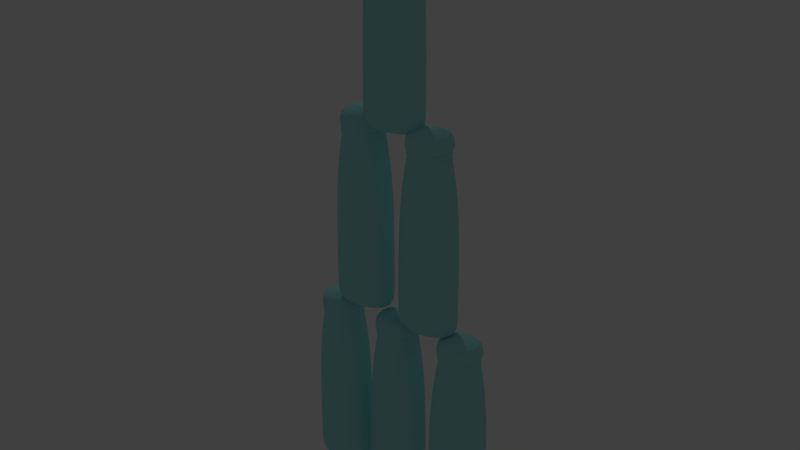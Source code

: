 # Source: bottles.blend  (saved by Blender 2.76.0; exported with 4.5.12 LTS)
import bpy
from mathutils import Matrix  # noqa: F401  (used for matrix-valued properties, if any)

bpy.ops.wm.read_factory_settings(use_empty=True)
scene = bpy.context.scene
scene.name = 'Scene'

# ---- collections
col_collection_1 = bpy.data.collections.new('Collection 1'); scene.collection.children.link(col_collection_1)

# ---- materials (node trees are filled in below, after node groups)
mat_material_003 = bpy.data.materials.new('Material.003')
mat_material_003.alpha_threshold = 0.0
mat_material_003.use_transparent_shadow = False
mat_material_003.diffuse_color = (0.3834, 0.8, 0.8, 1.0)
mat_material_003.roughness = 0.5
mat_material_003.specular_intensity = 0.3763
mat_material_004 = bpy.data.materials.new('Material.004')
mat_material_004.alpha_threshold = 0.0
mat_material_004.use_transparent_shadow = False
mat_material_004.diffuse_color = (0.383, 0.8, 0.8, 1.0)
mat_material_004.roughness = 0.5
mat_material_001 = bpy.data.materials.new('Material.001')
mat_material_001.alpha_threshold = 0.0
mat_material_001.use_transparent_shadow = False
mat_material_001.diffuse_color = (0.383, 0.8, 0.8, 1.0)
mat_material_001.roughness = 0.5
mat_material_005 = bpy.data.materials.new('Material.005')
mat_material_005.alpha_threshold = 0.0
mat_material_005.use_transparent_shadow = False
mat_material_005.diffuse_color = (0.383, 0.8, 0.8, 1.0)
mat_material_005.roughness = 0.5
mat_material_006 = bpy.data.materials.new('Material.006')
mat_material_006.alpha_threshold = 0.0
mat_material_006.use_transparent_shadow = False
mat_material_006.diffuse_color = (0.383, 0.8, 0.8, 1.0)
mat_material_006.roughness = 0.5
mat_material_002 = bpy.data.materials.new('Material.002')
mat_material_002.alpha_threshold = 0.0
mat_material_002.use_transparent_shadow = False
mat_material_002.diffuse_color = (0.383, 0.8, 0.8, 1.0)
mat_material_002.roughness = 0.5

# ---- material node trees

# ---- world
world_milk = bpy.data.worlds.new('milk'); scene.world = world_milk
world_milk.color = (0.05088, 0.05088, 0.05088)
world_milk.use_sun_shadow = False
world_milk.sun_shadow_jitter_overblur = 0.0
world_milk.cycles.sampling_method = 'MANUAL'
world_milk.cycles.sample_map_resolution = 256

# ---- cameras
cam_camera_001 = bpy.data.cameras.new('Camera.001')
cam_camera_001.clip_end = 100.0
cam_camera_001.lens = 35.0
cam_camera_001.sensor_width = 32.0
cam_camera_001.sensor_height = 18.0
cam_camera_001.ortho_scale = 7.314
cam_camera_001.dof.focus_distance = 0.0
cam_camera_001.dof.aperture_fstop = 128.0

# ---- lights
light_lamp = bpy.data.lights.new('Lamp', 'POINT')
light_lamp.transmission_factor = 0.0
light_lamp.cutoff_distance = 30.0
light_lamp.energy = 100.0
light_lamp.shadow_buffer_clip_start = 1.001
light_lamp.shadow_soft_size = 0.1
light_lamp.shadow_maximum_resolution = 0.006
light_lamp.use_absolute_resolution = True
light_lamp.cycles.use_multiple_importance_sampling = False

# ---- meshes
me_cylinder_006 = bpy.data.meshes.new('Cylinder.006')
me_cylinder_006.from_pydata([(0.0, 1.0, -1.0), (-0.0007132, 1.0, 1.089), (0.1951, 0.9808, -1.0), (0.1399, 0.9808, 1.089), (0.3827, 0.9239, -1.0), (0.275, 0.9239, 1.089), (0.5556, 0.8315, -1.0), (0.3996, 0.8315, 1.089), (0.7071, 0.7071, -1.0), (0.5088, 0.7071, 1.089), (0.8315, 0.5556, -1.0), (0.5984, 0.5556, 1.089), (0.9239, 0.3827, -1.0), (0.665, 0.3827, 1.089), (0.9808, 0.1951, -1.0), (0.706, 0.1951, 1.089), (1.0, 7.55e-08, -1.0), (0.7199, 7.544e-08, 1.089), (0.9808, -0.1951, -1.0), (0.706, -0.1951, 1.089), (0.9239, -0.3827, -1.0), (0.665, -0.3827, 1.089), (0.8315, -0.5556, -1.0), (0.5984, -0.5556, 1.089), (0.7071, -0.7071, -1.0), (0.5088, -0.7071, 1.089), (0.5556, -0.8315, -1.0), (0.3996, -0.8315, 1.089), (0.3827, -0.9239, -1.0), (0.275, -0.9239, 1.089), (0.1951, -0.9808, -1.0), (0.1399, -0.9808, 1.089), (-3.258e-07, -1.0, -1.0), (-0.0007135, -1.0, 1.089), (-0.1951, -0.9808, -1.0), (-0.1413, -0.9808, 1.089), (-0.3827, -0.9239, -1.0), (-0.2765, -0.9239, 1.089), (-0.5556, -0.8315, -1.0), (-0.401, -0.8315, 1.089), (-0.7071, -0.7071, -1.0), (-0.5102, -0.7071, 1.089), (-0.8315, -0.5556, -1.0), (-0.5998, -0.5556, 1.089), (-0.9239, -0.3827, -1.0), (-0.6664, -0.3827, 1.089), (-0.9808, -0.1951, -1.0), (-0.7074, -0.1951, 1.089), (-1.0, 9.656e-07, -1.0), (-0.7213, 9.655e-07, 1.089), (-0.9808, 0.1951, -1.0), (-0.7074, 0.1951, 1.089), (-0.9239, 0.3827, -1.0), (-0.6664, 0.3827, 1.089), (-0.8315, 0.5556, -1.0), (-0.5998, 0.5556, 1.089), (-0.7071, 0.7071, -1.0), (-0.5102, 0.7071, 1.089), (-0.5556, 0.8315, -1.0), (-0.401, 0.8315, 1.089), (-0.3827, 0.9239, -1.0), (-0.2765, 0.9239, 1.089), (-0.1951, 0.9808, -1.0), (-0.1413, 0.9808, 1.089), (0.006329, 0.9983, 0.8431), (0.1231, 0.9791, 0.8431), (0.2354, 0.9222, 0.8431), (0.3389, 0.8298, 0.8431), (0.4296, 0.7054, 0.8431), (0.4977, 0.5556, 0.8431), (0.5594, 0.381, 0.8431), (0.5934, 0.1934, 0.8431), (0.6049, -0.001664, 0.8431), (0.5934, -0.1968, 0.8431), (0.5594, -0.3843, 0.8431), (0.504, -0.5572, 0.8431), (0.4296, -0.7088, 0.8431), (0.3389, -0.8331, 0.8431), (0.2354, -0.9255, 0.8431), (0.1231, -0.9824, 0.8431), (0.006329, -1.002, 0.8431), (-0.1105, -0.9824, 0.8431), (-0.2227, -0.9255, 0.8431), (-0.3262, -0.8331, 0.8431), (-0.4169, -0.7088, 0.8431), (-0.4914, -0.5572, 0.8431), (-0.5467, -0.3843, 0.8431), (-0.5808, -0.1968, 0.8431), (-0.5923, -0.001663, 0.8431), (-0.5808, 0.1934, 0.8431), (-0.5467, 0.381, 0.8431), (-0.4914, 0.5539, 0.8431), (-0.4169, 0.7054, 0.8431), (-0.3262, 0.8298, 0.8431), (-0.2227, 0.9222, 0.8431), (-0.1105, 0.9791, 0.8431), (0.1846, 0.9808, 0.335), (0.3722, 0.9239, 0.335), (0.5451, 0.8315, 0.335), (0.6967, 0.7071, 0.335), (0.821, 0.5556, 0.335), (0.9134, 0.3827, 0.335), (0.9703, 0.1951, 0.335), (0.9895, 7.55e-08, 0.335), (0.9703, -0.1951, 0.335), (0.9134, -0.3827, 0.335), (0.821, -0.5556, 0.335), (0.6967, -0.7071, 0.335), (0.5451, -0.8315, 0.335), (0.3722, -0.9239, 0.335), (0.1846, -0.9808, 0.335), (-0.01046, -1.0, 0.335), (-0.2055, -0.9808, 0.335), (-0.3931, -0.9239, 0.335), (-0.566, -0.8315, 0.335), (-0.7176, -0.7071, 0.335), (-0.8419, -0.5556, 0.335), (-0.9343, -0.3827, 0.335), (-0.9912, -0.1951, 0.335), (-1.01, 9.656e-07, 0.335), (-0.9912, 0.1951, 0.335), (-0.9343, 0.3827, 0.335), (-0.8419, 0.5556, 0.335), (-0.7176, 0.7071, 0.335), (-0.566, 0.8315, 0.335), (-0.3931, 0.9239, 0.335), (-0.2055, 0.9808, 0.335), (-0.01046, 1.0, 0.335), (0.007088, 0.9983, 0.8965), (0.1495, 0.9791, 0.8965), (0.2864, 0.9222, 0.8965), (0.4126, 0.8298, 0.8965), (0.5232, 0.7054, 0.8965), (0.6062, 0.5556, 0.8965), (0.6815, 0.381, 0.8965), (0.723, 0.1934, 0.8965), (0.737, -0.001664, 0.8965), (0.723, -0.1968, 0.8965), (0.6815, -0.3843, 0.8965), (0.614, -0.5572, 0.8965), (0.5232, -0.7088, 0.8965), (0.4126, -0.8331, 0.8965), (0.2864, -0.9255, 0.8965), (0.1495, -0.9824, 0.8965), (0.007088, -1.002, 0.8965), (-0.1353, -0.9824, 0.8965), (-0.2723, -0.9255, 0.8965), (-0.3984, -0.8331, 0.8965), (-0.5091, -0.7088, 0.8965), (-0.5998, -0.5572, 0.8965), (-0.6673, -0.3843, 0.8965), (-0.7088, -0.1968, 0.8965), (-0.7229, -0.001663, 0.8965), (-0.7088, 0.1934, 0.8965), (-0.6673, 0.381, 0.8965), (-0.5998, 0.5539, 0.8965), (-0.5091, 0.7054, 0.8965), (-0.3984, 0.8298, 0.8965), (-0.2722, 0.9222, 0.8965), (-0.1353, 0.9791, 0.8965), (0.1158, 0.9791, 0.8965), (0.1171, 0.9791, 0.8431), (0.2269, 0.9222, 0.8965), (0.2294, 0.9222, 0.8431), (0.3293, 0.8298, 0.8965), (0.3328, 0.8298, 0.8431), (0.419, 0.7054, 0.8965), (0.4236, 0.7054, 0.8431), (0.4863, 0.5556, 0.8965), (0.4917, 0.5556, 0.8431), (0.5474, 0.381, 0.8965), (0.5533, 0.381, 0.8431), (0.5811, 0.1934, 0.8965), (0.5874, 0.1934, 0.8431), (0.5924, -0.001664, 0.8965), (0.5989, -0.001664, 0.8431), (0.5811, -0.1968, 0.8965), (0.5874, -0.1968, 0.8431), (0.5474, -0.3843, 0.8965), (0.5533, -0.3843, 0.8431), (0.4926, -0.5572, 0.8965), (0.498, -0.5572, 0.8431), (0.419, -0.7088, 0.8965), (0.4236, -0.7088, 0.8431), (0.3293, -0.8331, 0.8965), (0.3328, -0.8331, 0.8431), (0.2269, -0.9255, 0.8965), (0.2294, -0.9255, 0.8431), (0.1158, -0.9824, 0.8965), (0.1171, -0.9824, 0.8431), (0.0002775, -1.002, 0.8965), (0.0002775, -1.002, 0.8431), (-0.1152, -0.9824, 0.8965), (-0.1165, -0.9824, 0.8431), (-0.2263, -0.9255, 0.8965), (-0.2288, -0.9255, 0.8431), (-0.3287, -0.8331, 0.8965), (-0.3323, -0.8331, 0.8431), (-0.4184, -0.7088, 0.8965), (-0.423, -0.7088, 0.8431), (-0.4921, -0.5572, 0.8965), (-0.4974, -0.5572, 0.8431), (-0.5468, -0.3843, 0.8965), (-0.5528, -0.3843, 0.8431), (-0.5805, -0.1968, 0.8965), (-0.5868, -0.1968, 0.8431), (-0.5919, -0.001663, 0.8965), (-0.5983, -0.001663, 0.8431), (-0.5805, 0.1934, 0.8965), (-0.5868, 0.1934, 0.8431), (-0.5468, 0.381, 0.8965), (-0.5528, 0.381, 0.8431), (-0.4921, 0.5539, 0.8965), (-0.4974, 0.5539, 0.8431), (-0.4184, 0.7054, 0.8965), (-0.423, 0.7054, 0.8431), (-0.3287, 0.8298, 0.8965), (-0.3323, 0.8298, 0.8431), (-0.2263, 0.9222, 0.8965), (-0.2288, 0.9222, 0.8431), (-0.1152, 0.9791, 0.8965), (-0.1165, 0.9791, 0.8431), (0.0002777, 0.9983, 0.8431), (0.0002777, 0.9983, 0.8965), (0.1392, 0.9791, 0.8965), (0.1406, 0.9791, 0.8431), (0.2611, 0.9222, 0.8965), (0.2638, 0.9222, 0.8431), (0.3734, 0.8298, 0.8965), (0.3773, 0.8298, 0.8431), (0.4719, 0.7054, 0.8965), (0.4769, 0.7054, 0.8431), (0.5458, 0.5556, 0.8965), (0.5516, 0.5556, 0.8431), (0.6128, 0.381, 0.8965), (0.6193, 0.381, 0.8431), (0.6497, 0.1934, 0.8965), (0.6567, 0.1934, 0.8431), (0.6622, -0.001664, 0.8965), (0.6693, -0.001664, 0.8431), (0.6497, -0.1968, 0.8965), (0.6567, -0.1968, 0.8431), (0.6128, -0.3843, 0.8965), (0.6193, -0.3843, 0.8431), (0.5527, -0.5572, 0.8965), (0.5586, -0.5572, 0.8431), (0.4719, -0.7088, 0.8965), (0.4769, -0.7088, 0.8431), (0.3734, -0.8331, 0.8965), (0.3773, -0.8331, 0.8431), (0.2611, -0.9255, 0.8965), (0.2638, -0.9255, 0.8431), (0.1392, -0.9824, 0.8965), (0.1406, -0.9824, 0.8431), (0.0124, -1.002, 0.8965), (0.0124, -1.002, 0.8431), (-0.1144, -0.9824, 0.8965), (-0.1158, -0.9824, 0.8431), (-0.2363, -0.9255, 0.8965), (-0.239, -0.9255, 0.8431), (-0.3486, -0.8331, 0.8965), (-0.3525, -0.8331, 0.8431), (-0.4471, -0.7088, 0.8965), (-0.4521, -0.7088, 0.8431), (-0.5279, -0.5572, 0.8965), (-0.5338, -0.5572, 0.8431), (-0.588, -0.3843, 0.8965), (-0.5945, -0.3843, 0.8431), (-0.6249, -0.1968, 0.8965), (-0.6319, -0.1968, 0.8431), (-0.6374, -0.001663, 0.8965), (-0.6445, -0.001663, 0.8431), (-0.6249, 0.1934, 0.8965), (-0.6319, 0.1934, 0.8431), (-0.588, 0.381, 0.8965), (-0.5945, 0.381, 0.8431), (-0.5279, 0.5539, 0.8965), (-0.5338, 0.5539, 0.8431), (-0.4471, 0.7054, 0.8965), (-0.4521, 0.7054, 0.8431), (-0.3486, 0.8298, 0.8965), (-0.3525, 0.8298, 0.8431), (-0.2363, 0.9222, 0.8965), (-0.239, 0.9222, 0.8431), (-0.1144, 0.9791, 0.8965), (-0.1158, 0.9791, 0.8431), (0.0124, 0.9983, 0.8431), (0.0124, 0.9983, 0.8965), (0.1944, 0.9808, -0.9143), (0.382, 0.9239, -0.9143), (0.5549, 0.8315, -0.9143), (0.7064, 0.7071, -0.9143), (0.8308, 0.5556, -0.9143), (0.9232, 0.3827, -0.9143), (0.9801, 0.1951, -0.9143), (0.9993, 7.55e-08, -0.9143), (0.9801, -0.1951, -0.9143), (0.9232, -0.3827, -0.9143), (0.8308, -0.5556, -0.9143), (0.7064, -0.7071, -0.9143), (0.5549, -0.8315, -0.9143), (0.382, -0.9239, -0.9143), (0.1944, -0.9808, -0.9143), (-0.0006713, -1.0, -0.9143), (-0.1958, -0.9808, -0.9143), (-0.3834, -0.9239, -0.9143), (-0.5562, -0.8315, -0.9143), (-0.7078, -0.7071, -0.9143), (-0.8321, -0.5556, -0.9143), (-0.9246, -0.3827, -0.9143), (-0.9815, -0.1951, -0.9143), (-1.001, 9.656e-07, -0.9143), (-0.9815, 0.1951, -0.9143), (-0.9246, 0.3827, -0.9143), (-0.8321, 0.5556, -0.9143), (-0.7078, 0.7071, -0.9143), (-0.5562, 0.8315, -0.9143), (-0.3834, 0.9239, -0.9143), (-0.1958, 0.9808, -0.9143), (-0.000671, 1.0, -0.9143)], [], [(128, 1, 3, 129), (129, 3, 5, 130), (130, 5, 7, 131), (131, 7, 9, 132), (132, 9, 11, 133), (133, 11, 13, 134), (134, 13, 15, 135), (135, 15, 17, 136), (136, 17, 19, 137), (137, 19, 21, 138), (138, 21, 23, 139), (139, 23, 25, 140), (140, 25, 27, 141), (141, 27, 29, 142), (142, 29, 31, 143), (143, 31, 33, 144), (144, 33, 35, 145), (145, 35, 37, 146), (146, 37, 39, 147), (147, 39, 41, 148), (148, 41, 43, 149), (149, 43, 45, 150), (150, 45, 47, 151), (151, 47, 49, 152), (152, 49, 51, 153), (153, 51, 53, 154), (154, 53, 55, 155), (155, 55, 57, 156), (156, 57, 59, 157), (157, 59, 61, 158), (3, 1, 63, 61, 59, 57, 55, 53, 51, 49, 47, 45, 43, 41, 39, 37, 35, 33, 31, 29, 27, 25, 23, 21, 19, 17, 15, 13, 11, 9, 7, 5), (159, 63, 1, 128), (158, 61, 63, 159), (0, 2, 4, 6, 8, 10, 12, 14, 16, 18, 20, 22, 24, 26, 28, 30, 32, 34, 36, 38, 40, 42, 44, 46, 48, 50, 52, 54, 56, 58, 60, 62), (125, 94, 95, 126), (126, 95, 64, 127), (124, 93, 94, 125), (123, 92, 93, 124), (122, 91, 92, 123), (121, 90, 91, 122), (120, 89, 90, 121), (119, 88, 89, 120), (118, 87, 88, 119), (117, 86, 87, 118), (116, 85, 86, 117), (115, 84, 85, 116), (114, 83, 84, 115), (113, 82, 83, 114), (112, 81, 82, 113), (111, 80, 81, 112), (110, 79, 80, 111), (109, 78, 79, 110), (108, 77, 78, 109), (107, 76, 77, 108), (106, 75, 76, 107), (105, 74, 75, 106), (104, 73, 74, 105), (103, 72, 73, 104), (102, 71, 72, 103), (101, 70, 71, 102), (100, 69, 70, 101), (99, 68, 69, 100), (98, 67, 68, 99), (97, 66, 67, 98), (96, 65, 66, 97), (127, 64, 65, 96), (319, 127, 96, 288), (288, 96, 97, 289), (289, 97, 98, 290), (290, 98, 99, 291), (291, 99, 100, 292), (292, 100, 101, 293), (293, 101, 102, 294), (294, 102, 103, 295), (295, 103, 104, 296), (296, 104, 105, 297), (297, 105, 106, 298), (298, 106, 107, 299), (299, 107, 108, 300), (300, 108, 109, 301), (301, 109, 110, 302), (302, 110, 111, 303), (303, 111, 112, 304), (304, 112, 113, 305), (305, 113, 114, 306), (306, 114, 115, 307), (307, 115, 116, 308), (308, 116, 117, 309), (309, 117, 118, 310), (310, 118, 119, 311), (311, 119, 120, 312), (312, 120, 121, 313), (313, 121, 122, 314), (314, 122, 123, 315), (315, 123, 124, 316), (316, 124, 125, 317), (318, 126, 127, 319), (317, 125, 126, 318), (74, 73, 177, 179), (134, 135, 172, 170), (75, 74, 179, 181), (135, 136, 174, 172), (76, 75, 181, 183), (136, 137, 176, 174), (77, 76, 183, 185), (137, 138, 178, 176), (78, 77, 185, 187), (138, 139, 180, 178), (79, 78, 187, 189), (139, 140, 182, 180), (80, 79, 189, 191), (140, 141, 184, 182), (141, 142, 186, 184), (81, 80, 191, 193), (142, 143, 188, 186), (82, 81, 193, 195), (143, 144, 190, 188), (83, 82, 195, 197), (144, 145, 192, 190), (84, 83, 197, 199), (145, 146, 194, 192), (85, 84, 199, 201), (146, 147, 196, 194), (86, 85, 201, 203), (147, 148, 198, 196), (87, 86, 203, 205), (148, 149, 200, 198), (88, 87, 205, 207), (149, 150, 202, 200), (89, 88, 207, 209), (203, 201, 265, 267), (214, 216, 280, 278), (162, 164, 228, 226), (205, 203, 267, 269), (216, 218, 282, 280), (164, 166, 230, 228), (207, 205, 269, 271), (220, 223, 287, 284), (166, 168, 232, 230), (209, 207, 271, 273), (218, 220, 284, 282), (168, 170, 234, 232), (211, 209, 273, 275), (170, 172, 236, 234), (213, 211, 275, 277), (161, 222, 286, 225), (172, 174, 238, 236), (215, 213, 277, 279), (163, 161, 225, 227), (174, 176, 240, 238), (217, 215, 279, 281), (165, 163, 227, 229), (176, 178, 242, 240), (219, 217, 281, 283), (167, 165, 229, 231), (178, 180, 244, 242), (222, 221, 285, 286), (169, 167, 231, 233), (180, 182, 246, 244), (221, 219, 283, 285), (171, 169, 233, 235), (182, 184, 248, 246), (133, 134, 170, 168), (73, 72, 175, 177), (158, 159, 220, 218), (132, 133, 168, 166), (72, 71, 173, 175), (159, 128, 223, 220), (131, 132, 166, 164), (71, 70, 171, 173), (157, 158, 218, 216), (130, 131, 164, 162), (70, 69, 169, 171), (95, 94, 219, 221), (156, 157, 216, 214), (129, 130, 162, 160), (69, 68, 167, 169), (64, 95, 221, 222), (155, 156, 214, 212), (128, 129, 160, 223), (68, 67, 165, 167), (94, 93, 217, 219), (154, 155, 212, 210), (67, 66, 163, 165), (93, 92, 215, 217), (153, 154, 210, 208), (66, 65, 161, 163), (152, 153, 208, 206), (92, 91, 213, 215), (65, 64, 222, 161), (151, 152, 206, 204), (91, 90, 211, 213), (150, 151, 204, 202), (90, 89, 209, 211), (283, 282, 284, 285), (285, 284, 287, 286), (281, 280, 282, 283), (279, 278, 280, 281), (277, 276, 278, 279), (275, 274, 276, 277), (273, 272, 274, 275), (271, 270, 272, 273), (269, 268, 270, 271), (267, 266, 268, 269), (265, 264, 266, 267), (263, 262, 264, 265), (261, 260, 262, 263), (259, 258, 260, 261), (257, 256, 258, 259), (255, 254, 256, 257), (253, 252, 254, 255), (251, 250, 252, 253), (249, 248, 250, 251), (247, 246, 248, 249), (245, 244, 246, 247), (243, 242, 244, 245), (241, 240, 242, 243), (239, 238, 240, 241), (237, 236, 238, 239), (235, 234, 236, 237), (233, 232, 234, 235), (231, 230, 232, 233), (229, 228, 230, 231), (227, 226, 228, 229), (225, 224, 226, 227), (286, 287, 224, 225), (160, 162, 226, 224), (212, 214, 278, 276), (201, 199, 263, 265), (223, 160, 224, 287), (210, 212, 276, 274), (199, 197, 261, 263), (208, 210, 274, 272), (197, 195, 259, 261), (206, 208, 272, 270), (195, 193, 257, 259), (204, 206, 270, 268), (193, 191, 255, 257), (202, 204, 268, 266), (191, 189, 253, 255), (200, 202, 266, 264), (189, 187, 251, 253), (198, 200, 264, 262), (187, 185, 249, 251), (196, 198, 262, 260), (185, 183, 247, 249), (194, 196, 260, 258), (183, 181, 245, 247), (192, 194, 258, 256), (181, 179, 243, 245), (190, 192, 256, 254), (179, 177, 241, 243), (188, 190, 254, 252), (177, 175, 239, 241), (186, 188, 252, 250), (175, 173, 237, 239), (184, 186, 250, 248), (173, 171, 235, 237), (60, 317, 318, 62), (62, 318, 319, 0), (58, 316, 317, 60), (56, 315, 316, 58), (54, 314, 315, 56), (52, 313, 314, 54), (50, 312, 313, 52), (48, 311, 312, 50), (46, 310, 311, 48), (44, 309, 310, 46), (42, 308, 309, 44), (40, 307, 308, 42), (38, 306, 307, 40), (36, 305, 306, 38), (34, 304, 305, 36), (32, 303, 304, 34), (30, 302, 303, 32), (28, 301, 302, 30), (26, 300, 301, 28), (24, 299, 300, 26), (22, 298, 299, 24), (20, 297, 298, 22), (18, 296, 297, 20), (16, 295, 296, 18), (14, 294, 295, 16), (12, 293, 294, 14), (10, 292, 293, 12), (8, 291, 292, 10), (6, 290, 291, 8), (4, 289, 290, 6), (2, 288, 289, 4), (0, 319, 288, 2)])
me_cylinder_006.materials.append(mat_material_003)
me_cylinder_006.use_remesh_preserve_volume = False
me_cylinder_006.use_remesh_preserve_attributes = False
me_cylinder_006.use_mirror_vertex_groups = False
me_cylinder_006.update()
me_cylinder_005 = bpy.data.meshes.new('Cylinder.005')
me_cylinder_005.from_pydata([(0.0, 1.0, -1.0), (-0.0007132, 1.0, 1.089), (0.1951, 0.9808, -1.0), (0.1399, 0.9808, 1.089), (0.3827, 0.9239, -1.0), (0.275, 0.9239, 1.089), (0.5556, 0.8315, -1.0), (0.3996, 0.8315, 1.089), (0.7071, 0.7071, -1.0), (0.5088, 0.7071, 1.089), (0.8315, 0.5556, -1.0), (0.5984, 0.5556, 1.089), (0.9239, 0.3827, -1.0), (0.665, 0.3827, 1.089), (0.9808, 0.1951, -1.0), (0.706, 0.1951, 1.089), (1.0, 7.55e-08, -1.0), (0.7199, 7.544e-08, 1.089), (0.9808, -0.1951, -1.0), (0.706, -0.1951, 1.089), (0.9239, -0.3827, -1.0), (0.665, -0.3827, 1.089), (0.8315, -0.5556, -1.0), (0.5984, -0.5556, 1.089), (0.7071, -0.7071, -1.0), (0.5088, -0.7071, 1.089), (0.5556, -0.8315, -1.0), (0.3996, -0.8315, 1.089), (0.3827, -0.9239, -1.0), (0.275, -0.9239, 1.089), (0.1951, -0.9808, -1.0), (0.1399, -0.9808, 1.089), (-3.258e-07, -1.0, -1.0), (-0.0007135, -1.0, 1.089), (-0.1951, -0.9808, -1.0), (-0.1413, -0.9808, 1.089), (-0.3827, -0.9239, -1.0), (-0.2765, -0.9239, 1.089), (-0.5556, -0.8315, -1.0), (-0.401, -0.8315, 1.089), (-0.7071, -0.7071, -1.0), (-0.5102, -0.7071, 1.089), (-0.8315, -0.5556, -1.0), (-0.5998, -0.5556, 1.089), (-0.9239, -0.3827, -1.0), (-0.6664, -0.3827, 1.089), (-0.9808, -0.1951, -1.0), (-0.7074, -0.1951, 1.089), (-1.0, 9.656e-07, -1.0), (-0.7213, 9.655e-07, 1.089), (-0.9808, 0.1951, -1.0), (-0.7074, 0.1951, 1.089), (-0.9239, 0.3827, -1.0), (-0.6664, 0.3827, 1.089), (-0.8315, 0.5556, -1.0), (-0.5998, 0.5556, 1.089), (-0.7071, 0.7071, -1.0), (-0.5102, 0.7071, 1.089), (-0.5556, 0.8315, -1.0), (-0.401, 0.8315, 1.089), (-0.3827, 0.9239, -1.0), (-0.2765, 0.9239, 1.089), (-0.1951, 0.9808, -1.0), (-0.1413, 0.9808, 1.089), (0.006329, 0.9983, 0.8431), (0.1231, 0.9791, 0.8431), (0.2354, 0.9222, 0.8431), (0.3389, 0.8298, 0.8431), (0.4296, 0.7054, 0.8431), (0.4977, 0.5556, 0.8431), (0.5594, 0.381, 0.8431), (0.5934, 0.1934, 0.8431), (0.6049, -0.001664, 0.8431), (0.5934, -0.1968, 0.8431), (0.5594, -0.3843, 0.8431), (0.504, -0.5572, 0.8431), (0.4296, -0.7088, 0.8431), (0.3389, -0.8331, 0.8431), (0.2354, -0.9255, 0.8431), (0.1231, -0.9824, 0.8431), (0.006329, -1.002, 0.8431), (-0.1105, -0.9824, 0.8431), (-0.2227, -0.9255, 0.8431), (-0.3262, -0.8331, 0.8431), (-0.4169, -0.7088, 0.8431), (-0.4914, -0.5572, 0.8431), (-0.5467, -0.3843, 0.8431), (-0.5808, -0.1968, 0.8431), (-0.5923, -0.001663, 0.8431), (-0.5808, 0.1934, 0.8431), (-0.5467, 0.381, 0.8431), (-0.4914, 0.5539, 0.8431), (-0.4169, 0.7054, 0.8431), (-0.3262, 0.8298, 0.8431), (-0.2227, 0.9222, 0.8431), (-0.1105, 0.9791, 0.8431), (0.1846, 0.9808, 0.335), (0.3722, 0.9239, 0.335), (0.5451, 0.8315, 0.335), (0.6967, 0.7071, 0.335), (0.821, 0.5556, 0.335), (0.9134, 0.3827, 0.335), (0.9703, 0.1951, 0.335), (0.9895, 7.55e-08, 0.335), (0.9703, -0.1951, 0.335), (0.9134, -0.3827, 0.335), (0.821, -0.5556, 0.335), (0.6967, -0.7071, 0.335), (0.5451, -0.8315, 0.335), (0.3722, -0.9239, 0.335), (0.1846, -0.9808, 0.335), (-0.01046, -1.0, 0.335), (-0.2055, -0.9808, 0.335), (-0.3931, -0.9239, 0.335), (-0.566, -0.8315, 0.335), (-0.7176, -0.7071, 0.335), (-0.8419, -0.5556, 0.335), (-0.9343, -0.3827, 0.335), (-0.9912, -0.1951, 0.335), (-1.01, 9.656e-07, 0.335), (-0.9912, 0.1951, 0.335), (-0.9343, 0.3827, 0.335), (-0.8419, 0.5556, 0.335), (-0.7176, 0.7071, 0.335), (-0.566, 0.8315, 0.335), (-0.3931, 0.9239, 0.335), (-0.2055, 0.9808, 0.335), (-0.01046, 1.0, 0.335), (0.007088, 0.9983, 0.8965), (0.1495, 0.9791, 0.8965), (0.2864, 0.9222, 0.8965), (0.4126, 0.8298, 0.8965), (0.5232, 0.7054, 0.8965), (0.6062, 0.5556, 0.8965), (0.6815, 0.381, 0.8965), (0.723, 0.1934, 0.8965), (0.737, -0.001664, 0.8965), (0.723, -0.1968, 0.8965), (0.6815, -0.3843, 0.8965), (0.614, -0.5572, 0.8965), (0.5232, -0.7088, 0.8965), (0.4126, -0.8331, 0.8965), (0.2864, -0.9255, 0.8965), (0.1495, -0.9824, 0.8965), (0.007088, -1.002, 0.8965), (-0.1353, -0.9824, 0.8965), (-0.2723, -0.9255, 0.8965), (-0.3984, -0.8331, 0.8965), (-0.5091, -0.7088, 0.8965), (-0.5998, -0.5572, 0.8965), (-0.6673, -0.3843, 0.8965), (-0.7088, -0.1968, 0.8965), (-0.7229, -0.001663, 0.8965), (-0.7088, 0.1934, 0.8965), (-0.6673, 0.381, 0.8965), (-0.5998, 0.5539, 0.8965), (-0.5091, 0.7054, 0.8965), (-0.3984, 0.8298, 0.8965), (-0.2722, 0.9222, 0.8965), (-0.1353, 0.9791, 0.8965), (0.1158, 0.9791, 0.8965), (0.1171, 0.9791, 0.8431), (0.2269, 0.9222, 0.8965), (0.2294, 0.9222, 0.8431), (0.3293, 0.8298, 0.8965), (0.3328, 0.8298, 0.8431), (0.419, 0.7054, 0.8965), (0.4236, 0.7054, 0.8431), (0.4863, 0.5556, 0.8965), (0.4917, 0.5556, 0.8431), (0.5474, 0.381, 0.8965), (0.5533, 0.381, 0.8431), (0.5811, 0.1934, 0.8965), (0.5874, 0.1934, 0.8431), (0.5924, -0.001664, 0.8965), (0.5989, -0.001664, 0.8431), (0.5811, -0.1968, 0.8965), (0.5874, -0.1968, 0.8431), (0.5474, -0.3843, 0.8965), (0.5533, -0.3843, 0.8431), (0.4926, -0.5572, 0.8965), (0.498, -0.5572, 0.8431), (0.419, -0.7088, 0.8965), (0.4236, -0.7088, 0.8431), (0.3293, -0.8331, 0.8965), (0.3328, -0.8331, 0.8431), (0.2269, -0.9255, 0.8965), (0.2294, -0.9255, 0.8431), (0.1158, -0.9824, 0.8965), (0.1171, -0.9824, 0.8431), (0.0002775, -1.002, 0.8965), (0.0002775, -1.002, 0.8431), (-0.1152, -0.9824, 0.8965), (-0.1165, -0.9824, 0.8431), (-0.2263, -0.9255, 0.8965), (-0.2288, -0.9255, 0.8431), (-0.3287, -0.8331, 0.8965), (-0.3323, -0.8331, 0.8431), (-0.4184, -0.7088, 0.8965), (-0.423, -0.7088, 0.8431), (-0.4921, -0.5572, 0.8965), (-0.4974, -0.5572, 0.8431), (-0.5468, -0.3843, 0.8965), (-0.5528, -0.3843, 0.8431), (-0.5805, -0.1968, 0.8965), (-0.5868, -0.1968, 0.8431), (-0.5919, -0.001663, 0.8965), (-0.5983, -0.001663, 0.8431), (-0.5805, 0.1934, 0.8965), (-0.5868, 0.1934, 0.8431), (-0.5468, 0.381, 0.8965), (-0.5528, 0.381, 0.8431), (-0.4921, 0.5539, 0.8965), (-0.4974, 0.5539, 0.8431), (-0.4184, 0.7054, 0.8965), (-0.423, 0.7054, 0.8431), (-0.3287, 0.8298, 0.8965), (-0.3323, 0.8298, 0.8431), (-0.2263, 0.9222, 0.8965), (-0.2288, 0.9222, 0.8431), (-0.1152, 0.9791, 0.8965), (-0.1165, 0.9791, 0.8431), (0.0002777, 0.9983, 0.8431), (0.0002777, 0.9983, 0.8965), (0.1392, 0.9791, 0.8965), (0.1406, 0.9791, 0.8431), (0.2611, 0.9222, 0.8965), (0.2638, 0.9222, 0.8431), (0.3734, 0.8298, 0.8965), (0.3773, 0.8298, 0.8431), (0.4719, 0.7054, 0.8965), (0.4769, 0.7054, 0.8431), (0.5458, 0.5556, 0.8965), (0.5516, 0.5556, 0.8431), (0.6128, 0.381, 0.8965), (0.6193, 0.381, 0.8431), (0.6497, 0.1934, 0.8965), (0.6567, 0.1934, 0.8431), (0.6622, -0.001664, 0.8965), (0.6693, -0.001664, 0.8431), (0.6497, -0.1968, 0.8965), (0.6567, -0.1968, 0.8431), (0.6128, -0.3843, 0.8965), (0.6193, -0.3843, 0.8431), (0.5527, -0.5572, 0.8965), (0.5586, -0.5572, 0.8431), (0.4719, -0.7088, 0.8965), (0.4769, -0.7088, 0.8431), (0.3734, -0.8331, 0.8965), (0.3773, -0.8331, 0.8431), (0.2611, -0.9255, 0.8965), (0.2638, -0.9255, 0.8431), (0.1392, -0.9824, 0.8965), (0.1406, -0.9824, 0.8431), (0.0124, -1.002, 0.8965), (0.0124, -1.002, 0.8431), (-0.1144, -0.9824, 0.8965), (-0.1158, -0.9824, 0.8431), (-0.2363, -0.9255, 0.8965), (-0.239, -0.9255, 0.8431), (-0.3486, -0.8331, 0.8965), (-0.3525, -0.8331, 0.8431), (-0.4471, -0.7088, 0.8965), (-0.4521, -0.7088, 0.8431), (-0.5279, -0.5572, 0.8965), (-0.5338, -0.5572, 0.8431), (-0.588, -0.3843, 0.8965), (-0.5945, -0.3843, 0.8431), (-0.6249, -0.1968, 0.8965), (-0.6319, -0.1968, 0.8431), (-0.6374, -0.001663, 0.8965), (-0.6445, -0.001663, 0.8431), (-0.6249, 0.1934, 0.8965), (-0.6319, 0.1934, 0.8431), (-0.588, 0.381, 0.8965), (-0.5945, 0.381, 0.8431), (-0.5279, 0.5539, 0.8965), (-0.5338, 0.5539, 0.8431), (-0.4471, 0.7054, 0.8965), (-0.4521, 0.7054, 0.8431), (-0.3486, 0.8298, 0.8965), (-0.3525, 0.8298, 0.8431), (-0.2363, 0.9222, 0.8965), (-0.239, 0.9222, 0.8431), (-0.1144, 0.9791, 0.8965), (-0.1158, 0.9791, 0.8431), (0.0124, 0.9983, 0.8431), (0.0124, 0.9983, 0.8965), (0.1944, 0.9808, -0.9143), (0.382, 0.9239, -0.9143), (0.5549, 0.8315, -0.9143), (0.7064, 0.7071, -0.9143), (0.8308, 0.5556, -0.9143), (0.9232, 0.3827, -0.9143), (0.9801, 0.1951, -0.9143), (0.9993, 7.55e-08, -0.9143), (0.9801, -0.1951, -0.9143), (0.9232, -0.3827, -0.9143), (0.8308, -0.5556, -0.9143), (0.7064, -0.7071, -0.9143), (0.5549, -0.8315, -0.9143), (0.382, -0.9239, -0.9143), (0.1944, -0.9808, -0.9143), (-0.0006713, -1.0, -0.9143), (-0.1958, -0.9808, -0.9143), (-0.3834, -0.9239, -0.9143), (-0.5562, -0.8315, -0.9143), (-0.7078, -0.7071, -0.9143), (-0.8321, -0.5556, -0.9143), (-0.9246, -0.3827, -0.9143), (-0.9815, -0.1951, -0.9143), (-1.001, 9.656e-07, -0.9143), (-0.9815, 0.1951, -0.9143), (-0.9246, 0.3827, -0.9143), (-0.8321, 0.5556, -0.9143), (-0.7078, 0.7071, -0.9143), (-0.5562, 0.8315, -0.9143), (-0.3834, 0.9239, -0.9143), (-0.1958, 0.9808, -0.9143), (-0.000671, 1.0, -0.9143)], [], [(128, 1, 3, 129), (129, 3, 5, 130), (130, 5, 7, 131), (131, 7, 9, 132), (132, 9, 11, 133), (133, 11, 13, 134), (134, 13, 15, 135), (135, 15, 17, 136), (136, 17, 19, 137), (137, 19, 21, 138), (138, 21, 23, 139), (139, 23, 25, 140), (140, 25, 27, 141), (141, 27, 29, 142), (142, 29, 31, 143), (143, 31, 33, 144), (144, 33, 35, 145), (145, 35, 37, 146), (146, 37, 39, 147), (147, 39, 41, 148), (148, 41, 43, 149), (149, 43, 45, 150), (150, 45, 47, 151), (151, 47, 49, 152), (152, 49, 51, 153), (153, 51, 53, 154), (154, 53, 55, 155), (155, 55, 57, 156), (156, 57, 59, 157), (157, 59, 61, 158), (3, 1, 63, 61, 59, 57, 55, 53, 51, 49, 47, 45, 43, 41, 39, 37, 35, 33, 31, 29, 27, 25, 23, 21, 19, 17, 15, 13, 11, 9, 7, 5), (159, 63, 1, 128), (158, 61, 63, 159), (0, 2, 4, 6, 8, 10, 12, 14, 16, 18, 20, 22, 24, 26, 28, 30, 32, 34, 36, 38, 40, 42, 44, 46, 48, 50, 52, 54, 56, 58, 60, 62), (125, 94, 95, 126), (126, 95, 64, 127), (124, 93, 94, 125), (123, 92, 93, 124), (122, 91, 92, 123), (121, 90, 91, 122), (120, 89, 90, 121), (119, 88, 89, 120), (118, 87, 88, 119), (117, 86, 87, 118), (116, 85, 86, 117), (115, 84, 85, 116), (114, 83, 84, 115), (113, 82, 83, 114), (112, 81, 82, 113), (111, 80, 81, 112), (110, 79, 80, 111), (109, 78, 79, 110), (108, 77, 78, 109), (107, 76, 77, 108), (106, 75, 76, 107), (105, 74, 75, 106), (104, 73, 74, 105), (103, 72, 73, 104), (102, 71, 72, 103), (101, 70, 71, 102), (100, 69, 70, 101), (99, 68, 69, 100), (98, 67, 68, 99), (97, 66, 67, 98), (96, 65, 66, 97), (127, 64, 65, 96), (319, 127, 96, 288), (288, 96, 97, 289), (289, 97, 98, 290), (290, 98, 99, 291), (291, 99, 100, 292), (292, 100, 101, 293), (293, 101, 102, 294), (294, 102, 103, 295), (295, 103, 104, 296), (296, 104, 105, 297), (297, 105, 106, 298), (298, 106, 107, 299), (299, 107, 108, 300), (300, 108, 109, 301), (301, 109, 110, 302), (302, 110, 111, 303), (303, 111, 112, 304), (304, 112, 113, 305), (305, 113, 114, 306), (306, 114, 115, 307), (307, 115, 116, 308), (308, 116, 117, 309), (309, 117, 118, 310), (310, 118, 119, 311), (311, 119, 120, 312), (312, 120, 121, 313), (313, 121, 122, 314), (314, 122, 123, 315), (315, 123, 124, 316), (316, 124, 125, 317), (318, 126, 127, 319), (317, 125, 126, 318), (74, 73, 177, 179), (134, 135, 172, 170), (75, 74, 179, 181), (135, 136, 174, 172), (76, 75, 181, 183), (136, 137, 176, 174), (77, 76, 183, 185), (137, 138, 178, 176), (78, 77, 185, 187), (138, 139, 180, 178), (79, 78, 187, 189), (139, 140, 182, 180), (80, 79, 189, 191), (140, 141, 184, 182), (141, 142, 186, 184), (81, 80, 191, 193), (142, 143, 188, 186), (82, 81, 193, 195), (143, 144, 190, 188), (83, 82, 195, 197), (144, 145, 192, 190), (84, 83, 197, 199), (145, 146, 194, 192), (85, 84, 199, 201), (146, 147, 196, 194), (86, 85, 201, 203), (147, 148, 198, 196), (87, 86, 203, 205), (148, 149, 200, 198), (88, 87, 205, 207), (149, 150, 202, 200), (89, 88, 207, 209), (203, 201, 265, 267), (214, 216, 280, 278), (162, 164, 228, 226), (205, 203, 267, 269), (216, 218, 282, 280), (164, 166, 230, 228), (207, 205, 269, 271), (220, 223, 287, 284), (166, 168, 232, 230), (209, 207, 271, 273), (218, 220, 284, 282), (168, 170, 234, 232), (211, 209, 273, 275), (170, 172, 236, 234), (213, 211, 275, 277), (161, 222, 286, 225), (172, 174, 238, 236), (215, 213, 277, 279), (163, 161, 225, 227), (174, 176, 240, 238), (217, 215, 279, 281), (165, 163, 227, 229), (176, 178, 242, 240), (219, 217, 281, 283), (167, 165, 229, 231), (178, 180, 244, 242), (222, 221, 285, 286), (169, 167, 231, 233), (180, 182, 246, 244), (221, 219, 283, 285), (171, 169, 233, 235), (182, 184, 248, 246), (133, 134, 170, 168), (73, 72, 175, 177), (158, 159, 220, 218), (132, 133, 168, 166), (72, 71, 173, 175), (159, 128, 223, 220), (131, 132, 166, 164), (71, 70, 171, 173), (157, 158, 218, 216), (130, 131, 164, 162), (70, 69, 169, 171), (95, 94, 219, 221), (156, 157, 216, 214), (129, 130, 162, 160), (69, 68, 167, 169), (64, 95, 221, 222), (155, 156, 214, 212), (128, 129, 160, 223), (68, 67, 165, 167), (94, 93, 217, 219), (154, 155, 212, 210), (67, 66, 163, 165), (93, 92, 215, 217), (153, 154, 210, 208), (66, 65, 161, 163), (152, 153, 208, 206), (92, 91, 213, 215), (65, 64, 222, 161), (151, 152, 206, 204), (91, 90, 211, 213), (150, 151, 204, 202), (90, 89, 209, 211), (283, 282, 284, 285), (285, 284, 287, 286), (281, 280, 282, 283), (279, 278, 280, 281), (277, 276, 278, 279), (275, 274, 276, 277), (273, 272, 274, 275), (271, 270, 272, 273), (269, 268, 270, 271), (267, 266, 268, 269), (265, 264, 266, 267), (263, 262, 264, 265), (261, 260, 262, 263), (259, 258, 260, 261), (257, 256, 258, 259), (255, 254, 256, 257), (253, 252, 254, 255), (251, 250, 252, 253), (249, 248, 250, 251), (247, 246, 248, 249), (245, 244, 246, 247), (243, 242, 244, 245), (241, 240, 242, 243), (239, 238, 240, 241), (237, 236, 238, 239), (235, 234, 236, 237), (233, 232, 234, 235), (231, 230, 232, 233), (229, 228, 230, 231), (227, 226, 228, 229), (225, 224, 226, 227), (286, 287, 224, 225), (160, 162, 226, 224), (212, 214, 278, 276), (201, 199, 263, 265), (223, 160, 224, 287), (210, 212, 276, 274), (199, 197, 261, 263), (208, 210, 274, 272), (197, 195, 259, 261), (206, 208, 272, 270), (195, 193, 257, 259), (204, 206, 270, 268), (193, 191, 255, 257), (202, 204, 268, 266), (191, 189, 253, 255), (200, 202, 266, 264), (189, 187, 251, 253), (198, 200, 264, 262), (187, 185, 249, 251), (196, 198, 262, 260), (185, 183, 247, 249), (194, 196, 260, 258), (183, 181, 245, 247), (192, 194, 258, 256), (181, 179, 243, 245), (190, 192, 256, 254), (179, 177, 241, 243), (188, 190, 254, 252), (177, 175, 239, 241), (186, 188, 252, 250), (175, 173, 237, 239), (184, 186, 250, 248), (173, 171, 235, 237), (60, 317, 318, 62), (62, 318, 319, 0), (58, 316, 317, 60), (56, 315, 316, 58), (54, 314, 315, 56), (52, 313, 314, 54), (50, 312, 313, 52), (48, 311, 312, 50), (46, 310, 311, 48), (44, 309, 310, 46), (42, 308, 309, 44), (40, 307, 308, 42), (38, 306, 307, 40), (36, 305, 306, 38), (34, 304, 305, 36), (32, 303, 304, 34), (30, 302, 303, 32), (28, 301, 302, 30), (26, 300, 301, 28), (24, 299, 300, 26), (22, 298, 299, 24), (20, 297, 298, 22), (18, 296, 297, 20), (16, 295, 296, 18), (14, 294, 295, 16), (12, 293, 294, 14), (10, 292, 293, 12), (8, 291, 292, 10), (6, 290, 291, 8), (4, 289, 290, 6), (2, 288, 289, 4), (0, 319, 288, 2)])
me_cylinder_005.materials.append(mat_material_004)
me_cylinder_005.use_remesh_preserve_volume = False
me_cylinder_005.use_remesh_preserve_attributes = False
me_cylinder_005.use_mirror_vertex_groups = False
me_cylinder_005.update()
me_cylinder_004 = bpy.data.meshes.new('Cylinder.004')
me_cylinder_004.from_pydata([(0.0, 1.0, -1.0), (-0.0007132, 1.0, 1.089), (0.1951, 0.9808, -1.0), (0.1399, 0.9808, 1.089), (0.3827, 0.9239, -1.0), (0.275, 0.9239, 1.089), (0.5556, 0.8315, -1.0), (0.3996, 0.8315, 1.089), (0.7071, 0.7071, -1.0), (0.5088, 0.7071, 1.089), (0.8315, 0.5556, -1.0), (0.5984, 0.5556, 1.089), (0.9239, 0.3827, -1.0), (0.665, 0.3827, 1.089), (0.9808, 0.1951, -1.0), (0.706, 0.1951, 1.089), (1.0, 7.55e-08, -1.0), (0.7199, 7.544e-08, 1.089), (0.9808, -0.1951, -1.0), (0.706, -0.1951, 1.089), (0.9239, -0.3827, -1.0), (0.665, -0.3827, 1.089), (0.8315, -0.5556, -1.0), (0.5984, -0.5556, 1.089), (0.7071, -0.7071, -1.0), (0.5088, -0.7071, 1.089), (0.5556, -0.8315, -1.0), (0.3996, -0.8315, 1.089), (0.3827, -0.9239, -1.0), (0.275, -0.9239, 1.089), (0.1951, -0.9808, -1.0), (0.1399, -0.9808, 1.089), (-3.258e-07, -1.0, -1.0), (-0.0007135, -1.0, 1.089), (-0.1951, -0.9808, -1.0), (-0.1413, -0.9808, 1.089), (-0.3827, -0.9239, -1.0), (-0.2765, -0.9239, 1.089), (-0.5556, -0.8315, -1.0), (-0.401, -0.8315, 1.089), (-0.7071, -0.7071, -1.0), (-0.5102, -0.7071, 1.089), (-0.8315, -0.5556, -1.0), (-0.5998, -0.5556, 1.089), (-0.9239, -0.3827, -1.0), (-0.6664, -0.3827, 1.089), (-0.9808, -0.1951, -1.0), (-0.7074, -0.1951, 1.089), (-1.0, 9.656e-07, -1.0), (-0.7213, 9.655e-07, 1.089), (-0.9808, 0.1951, -1.0), (-0.7074, 0.1951, 1.089), (-0.9239, 0.3827, -1.0), (-0.6664, 0.3827, 1.089), (-0.8315, 0.5556, -1.0), (-0.5998, 0.5556, 1.089), (-0.7071, 0.7071, -1.0), (-0.5102, 0.7071, 1.089), (-0.5556, 0.8315, -1.0), (-0.401, 0.8315, 1.089), (-0.3827, 0.9239, -1.0), (-0.2765, 0.9239, 1.089), (-0.1951, 0.9808, -1.0), (-0.1413, 0.9808, 1.089), (0.006329, 0.9983, 0.8431), (0.1231, 0.9791, 0.8431), (0.2354, 0.9222, 0.8431), (0.3389, 0.8298, 0.8431), (0.4296, 0.7054, 0.8431), (0.4977, 0.5556, 0.8431), (0.5594, 0.381, 0.8431), (0.5934, 0.1934, 0.8431), (0.6049, -0.001664, 0.8431), (0.5934, -0.1968, 0.8431), (0.5594, -0.3843, 0.8431), (0.504, -0.5572, 0.8431), (0.4296, -0.7088, 0.8431), (0.3389, -0.8331, 0.8431), (0.2354, -0.9255, 0.8431), (0.1231, -0.9824, 0.8431), (0.006329, -1.002, 0.8431), (-0.1105, -0.9824, 0.8431), (-0.2227, -0.9255, 0.8431), (-0.3262, -0.8331, 0.8431), (-0.4169, -0.7088, 0.8431), (-0.4914, -0.5572, 0.8431), (-0.5467, -0.3843, 0.8431), (-0.5808, -0.1968, 0.8431), (-0.5923, -0.001663, 0.8431), (-0.5808, 0.1934, 0.8431), (-0.5467, 0.381, 0.8431), (-0.4914, 0.5539, 0.8431), (-0.4169, 0.7054, 0.8431), (-0.3262, 0.8298, 0.8431), (-0.2227, 0.9222, 0.8431), (-0.1105, 0.9791, 0.8431), (0.1846, 0.9808, 0.335), (0.3722, 0.9239, 0.335), (0.5451, 0.8315, 0.335), (0.6967, 0.7071, 0.335), (0.821, 0.5556, 0.335), (0.9134, 0.3827, 0.335), (0.9703, 0.1951, 0.335), (0.9895, 7.55e-08, 0.335), (0.9703, -0.1951, 0.335), (0.9134, -0.3827, 0.335), (0.821, -0.5556, 0.335), (0.6967, -0.7071, 0.335), (0.5451, -0.8315, 0.335), (0.3722, -0.9239, 0.335), (0.1846, -0.9808, 0.335), (-0.01046, -1.0, 0.335), (-0.2055, -0.9808, 0.335), (-0.3931, -0.9239, 0.335), (-0.566, -0.8315, 0.335), (-0.7176, -0.7071, 0.335), (-0.8419, -0.5556, 0.335), (-0.9343, -0.3827, 0.335), (-0.9912, -0.1951, 0.335), (-1.01, 9.656e-07, 0.335), (-0.9912, 0.1951, 0.335), (-0.9343, 0.3827, 0.335), (-0.8419, 0.5556, 0.335), (-0.7176, 0.7071, 0.335), (-0.566, 0.8315, 0.335), (-0.3931, 0.9239, 0.335), (-0.2055, 0.9808, 0.335), (-0.01046, 1.0, 0.335), (0.007088, 0.9983, 0.8965), (0.1495, 0.9791, 0.8965), (0.2864, 0.9222, 0.8965), (0.4126, 0.8298, 0.8965), (0.5232, 0.7054, 0.8965), (0.6062, 0.5556, 0.8965), (0.6815, 0.381, 0.8965), (0.723, 0.1934, 0.8965), (0.737, -0.001664, 0.8965), (0.723, -0.1968, 0.8965), (0.6815, -0.3843, 0.8965), (0.614, -0.5572, 0.8965), (0.5232, -0.7088, 0.8965), (0.4126, -0.8331, 0.8965), (0.2864, -0.9255, 0.8965), (0.1495, -0.9824, 0.8965), (0.007088, -1.002, 0.8965), (-0.1353, -0.9824, 0.8965), (-0.2723, -0.9255, 0.8965), (-0.3984, -0.8331, 0.8965), (-0.5091, -0.7088, 0.8965), (-0.5998, -0.5572, 0.8965), (-0.6673, -0.3843, 0.8965), (-0.7088, -0.1968, 0.8965), (-0.7229, -0.001663, 0.8965), (-0.7088, 0.1934, 0.8965), (-0.6673, 0.381, 0.8965), (-0.5998, 0.5539, 0.8965), (-0.5091, 0.7054, 0.8965), (-0.3984, 0.8298, 0.8965), (-0.2722, 0.9222, 0.8965), (-0.1353, 0.9791, 0.8965), (0.1158, 0.9791, 0.8965), (0.1171, 0.9791, 0.8431), (0.2269, 0.9222, 0.8965), (0.2294, 0.9222, 0.8431), (0.3293, 0.8298, 0.8965), (0.3328, 0.8298, 0.8431), (0.419, 0.7054, 0.8965), (0.4236, 0.7054, 0.8431), (0.4863, 0.5556, 0.8965), (0.4917, 0.5556, 0.8431), (0.5474, 0.381, 0.8965), (0.5533, 0.381, 0.8431), (0.5811, 0.1934, 0.8965), (0.5874, 0.1934, 0.8431), (0.5924, -0.001664, 0.8965), (0.5989, -0.001664, 0.8431), (0.5811, -0.1968, 0.8965), (0.5874, -0.1968, 0.8431), (0.5474, -0.3843, 0.8965), (0.5533, -0.3843, 0.8431), (0.4926, -0.5572, 0.8965), (0.498, -0.5572, 0.8431), (0.419, -0.7088, 0.8965), (0.4236, -0.7088, 0.8431), (0.3293, -0.8331, 0.8965), (0.3328, -0.8331, 0.8431), (0.2269, -0.9255, 0.8965), (0.2294, -0.9255, 0.8431), (0.1158, -0.9824, 0.8965), (0.1171, -0.9824, 0.8431), (0.0002775, -1.002, 0.8965), (0.0002775, -1.002, 0.8431), (-0.1152, -0.9824, 0.8965), (-0.1165, -0.9824, 0.8431), (-0.2263, -0.9255, 0.8965), (-0.2288, -0.9255, 0.8431), (-0.3287, -0.8331, 0.8965), (-0.3323, -0.8331, 0.8431), (-0.4184, -0.7088, 0.8965), (-0.423, -0.7088, 0.8431), (-0.4921, -0.5572, 0.8965), (-0.4974, -0.5572, 0.8431), (-0.5468, -0.3843, 0.8965), (-0.5528, -0.3843, 0.8431), (-0.5805, -0.1968, 0.8965), (-0.5868, -0.1968, 0.8431), (-0.5919, -0.001663, 0.8965), (-0.5983, -0.001663, 0.8431), (-0.5805, 0.1934, 0.8965), (-0.5868, 0.1934, 0.8431), (-0.5468, 0.381, 0.8965), (-0.5528, 0.381, 0.8431), (-0.4921, 0.5539, 0.8965), (-0.4974, 0.5539, 0.8431), (-0.4184, 0.7054, 0.8965), (-0.423, 0.7054, 0.8431), (-0.3287, 0.8298, 0.8965), (-0.3323, 0.8298, 0.8431), (-0.2263, 0.9222, 0.8965), (-0.2288, 0.9222, 0.8431), (-0.1152, 0.9791, 0.8965), (-0.1165, 0.9791, 0.8431), (0.0002777, 0.9983, 0.8431), (0.0002777, 0.9983, 0.8965), (0.1392, 0.9791, 0.8965), (0.1406, 0.9791, 0.8431), (0.2611, 0.9222, 0.8965), (0.2638, 0.9222, 0.8431), (0.3734, 0.8298, 0.8965), (0.3773, 0.8298, 0.8431), (0.4719, 0.7054, 0.8965), (0.4769, 0.7054, 0.8431), (0.5458, 0.5556, 0.8965), (0.5516, 0.5556, 0.8431), (0.6128, 0.381, 0.8965), (0.6193, 0.381, 0.8431), (0.6497, 0.1934, 0.8965), (0.6567, 0.1934, 0.8431), (0.6622, -0.001664, 0.8965), (0.6693, -0.001664, 0.8431), (0.6497, -0.1968, 0.8965), (0.6567, -0.1968, 0.8431), (0.6128, -0.3843, 0.8965), (0.6193, -0.3843, 0.8431), (0.5527, -0.5572, 0.8965), (0.5586, -0.5572, 0.8431), (0.4719, -0.7088, 0.8965), (0.4769, -0.7088, 0.8431), (0.3734, -0.8331, 0.8965), (0.3773, -0.8331, 0.8431), (0.2611, -0.9255, 0.8965), (0.2638, -0.9255, 0.8431), (0.1392, -0.9824, 0.8965), (0.1406, -0.9824, 0.8431), (0.0124, -1.002, 0.8965), (0.0124, -1.002, 0.8431), (-0.1144, -0.9824, 0.8965), (-0.1158, -0.9824, 0.8431), (-0.2363, -0.9255, 0.8965), (-0.239, -0.9255, 0.8431), (-0.3486, -0.8331, 0.8965), (-0.3525, -0.8331, 0.8431), (-0.4471, -0.7088, 0.8965), (-0.4521, -0.7088, 0.8431), (-0.5279, -0.5572, 0.8965), (-0.5338, -0.5572, 0.8431), (-0.588, -0.3843, 0.8965), (-0.5945, -0.3843, 0.8431), (-0.6249, -0.1968, 0.8965), (-0.6319, -0.1968, 0.8431), (-0.6374, -0.001663, 0.8965), (-0.6445, -0.001663, 0.8431), (-0.6249, 0.1934, 0.8965), (-0.6319, 0.1934, 0.8431), (-0.588, 0.381, 0.8965), (-0.5945, 0.381, 0.8431), (-0.5279, 0.5539, 0.8965), (-0.5338, 0.5539, 0.8431), (-0.4471, 0.7054, 0.8965), (-0.4521, 0.7054, 0.8431), (-0.3486, 0.8298, 0.8965), (-0.3525, 0.8298, 0.8431), (-0.2363, 0.9222, 0.8965), (-0.239, 0.9222, 0.8431), (-0.1144, 0.9791, 0.8965), (-0.1158, 0.9791, 0.8431), (0.0124, 0.9983, 0.8431), (0.0124, 0.9983, 0.8965), (0.1944, 0.9808, -0.9143), (0.382, 0.9239, -0.9143), (0.5549, 0.8315, -0.9143), (0.7064, 0.7071, -0.9143), (0.8308, 0.5556, -0.9143), (0.9232, 0.3827, -0.9143), (0.9801, 0.1951, -0.9143), (0.9993, 7.55e-08, -0.9143), (0.9801, -0.1951, -0.9143), (0.9232, -0.3827, -0.9143), (0.8308, -0.5556, -0.9143), (0.7064, -0.7071, -0.9143), (0.5549, -0.8315, -0.9143), (0.382, -0.9239, -0.9143), (0.1944, -0.9808, -0.9143), (-0.0006713, -1.0, -0.9143), (-0.1958, -0.9808, -0.9143), (-0.3834, -0.9239, -0.9143), (-0.5562, -0.8315, -0.9143), (-0.7078, -0.7071, -0.9143), (-0.8321, -0.5556, -0.9143), (-0.9246, -0.3827, -0.9143), (-0.9815, -0.1951, -0.9143), (-1.001, 9.656e-07, -0.9143), (-0.9815, 0.1951, -0.9143), (-0.9246, 0.3827, -0.9143), (-0.8321, 0.5556, -0.9143), (-0.7078, 0.7071, -0.9143), (-0.5562, 0.8315, -0.9143), (-0.3834, 0.9239, -0.9143), (-0.1958, 0.9808, -0.9143), (-0.000671, 1.0, -0.9143)], [], [(128, 1, 3, 129), (129, 3, 5, 130), (130, 5, 7, 131), (131, 7, 9, 132), (132, 9, 11, 133), (133, 11, 13, 134), (134, 13, 15, 135), (135, 15, 17, 136), (136, 17, 19, 137), (137, 19, 21, 138), (138, 21, 23, 139), (139, 23, 25, 140), (140, 25, 27, 141), (141, 27, 29, 142), (142, 29, 31, 143), (143, 31, 33, 144), (144, 33, 35, 145), (145, 35, 37, 146), (146, 37, 39, 147), (147, 39, 41, 148), (148, 41, 43, 149), (149, 43, 45, 150), (150, 45, 47, 151), (151, 47, 49, 152), (152, 49, 51, 153), (153, 51, 53, 154), (154, 53, 55, 155), (155, 55, 57, 156), (156, 57, 59, 157), (157, 59, 61, 158), (3, 1, 63, 61, 59, 57, 55, 53, 51, 49, 47, 45, 43, 41, 39, 37, 35, 33, 31, 29, 27, 25, 23, 21, 19, 17, 15, 13, 11, 9, 7, 5), (159, 63, 1, 128), (158, 61, 63, 159), (0, 2, 4, 6, 8, 10, 12, 14, 16, 18, 20, 22, 24, 26, 28, 30, 32, 34, 36, 38, 40, 42, 44, 46, 48, 50, 52, 54, 56, 58, 60, 62), (125, 94, 95, 126), (126, 95, 64, 127), (124, 93, 94, 125), (123, 92, 93, 124), (122, 91, 92, 123), (121, 90, 91, 122), (120, 89, 90, 121), (119, 88, 89, 120), (118, 87, 88, 119), (117, 86, 87, 118), (116, 85, 86, 117), (115, 84, 85, 116), (114, 83, 84, 115), (113, 82, 83, 114), (112, 81, 82, 113), (111, 80, 81, 112), (110, 79, 80, 111), (109, 78, 79, 110), (108, 77, 78, 109), (107, 76, 77, 108), (106, 75, 76, 107), (105, 74, 75, 106), (104, 73, 74, 105), (103, 72, 73, 104), (102, 71, 72, 103), (101, 70, 71, 102), (100, 69, 70, 101), (99, 68, 69, 100), (98, 67, 68, 99), (97, 66, 67, 98), (96, 65, 66, 97), (127, 64, 65, 96), (319, 127, 96, 288), (288, 96, 97, 289), (289, 97, 98, 290), (290, 98, 99, 291), (291, 99, 100, 292), (292, 100, 101, 293), (293, 101, 102, 294), (294, 102, 103, 295), (295, 103, 104, 296), (296, 104, 105, 297), (297, 105, 106, 298), (298, 106, 107, 299), (299, 107, 108, 300), (300, 108, 109, 301), (301, 109, 110, 302), (302, 110, 111, 303), (303, 111, 112, 304), (304, 112, 113, 305), (305, 113, 114, 306), (306, 114, 115, 307), (307, 115, 116, 308), (308, 116, 117, 309), (309, 117, 118, 310), (310, 118, 119, 311), (311, 119, 120, 312), (312, 120, 121, 313), (313, 121, 122, 314), (314, 122, 123, 315), (315, 123, 124, 316), (316, 124, 125, 317), (318, 126, 127, 319), (317, 125, 126, 318), (74, 73, 177, 179), (134, 135, 172, 170), (75, 74, 179, 181), (135, 136, 174, 172), (76, 75, 181, 183), (136, 137, 176, 174), (77, 76, 183, 185), (137, 138, 178, 176), (78, 77, 185, 187), (138, 139, 180, 178), (79, 78, 187, 189), (139, 140, 182, 180), (80, 79, 189, 191), (140, 141, 184, 182), (141, 142, 186, 184), (81, 80, 191, 193), (142, 143, 188, 186), (82, 81, 193, 195), (143, 144, 190, 188), (83, 82, 195, 197), (144, 145, 192, 190), (84, 83, 197, 199), (145, 146, 194, 192), (85, 84, 199, 201), (146, 147, 196, 194), (86, 85, 201, 203), (147, 148, 198, 196), (87, 86, 203, 205), (148, 149, 200, 198), (88, 87, 205, 207), (149, 150, 202, 200), (89, 88, 207, 209), (203, 201, 265, 267), (214, 216, 280, 278), (162, 164, 228, 226), (205, 203, 267, 269), (216, 218, 282, 280), (164, 166, 230, 228), (207, 205, 269, 271), (220, 223, 287, 284), (166, 168, 232, 230), (209, 207, 271, 273), (218, 220, 284, 282), (168, 170, 234, 232), (211, 209, 273, 275), (170, 172, 236, 234), (213, 211, 275, 277), (161, 222, 286, 225), (172, 174, 238, 236), (215, 213, 277, 279), (163, 161, 225, 227), (174, 176, 240, 238), (217, 215, 279, 281), (165, 163, 227, 229), (176, 178, 242, 240), (219, 217, 281, 283), (167, 165, 229, 231), (178, 180, 244, 242), (222, 221, 285, 286), (169, 167, 231, 233), (180, 182, 246, 244), (221, 219, 283, 285), (171, 169, 233, 235), (182, 184, 248, 246), (133, 134, 170, 168), (73, 72, 175, 177), (158, 159, 220, 218), (132, 133, 168, 166), (72, 71, 173, 175), (159, 128, 223, 220), (131, 132, 166, 164), (71, 70, 171, 173), (157, 158, 218, 216), (130, 131, 164, 162), (70, 69, 169, 171), (95, 94, 219, 221), (156, 157, 216, 214), (129, 130, 162, 160), (69, 68, 167, 169), (64, 95, 221, 222), (155, 156, 214, 212), (128, 129, 160, 223), (68, 67, 165, 167), (94, 93, 217, 219), (154, 155, 212, 210), (67, 66, 163, 165), (93, 92, 215, 217), (153, 154, 210, 208), (66, 65, 161, 163), (152, 153, 208, 206), (92, 91, 213, 215), (65, 64, 222, 161), (151, 152, 206, 204), (91, 90, 211, 213), (150, 151, 204, 202), (90, 89, 209, 211), (283, 282, 284, 285), (285, 284, 287, 286), (281, 280, 282, 283), (279, 278, 280, 281), (277, 276, 278, 279), (275, 274, 276, 277), (273, 272, 274, 275), (271, 270, 272, 273), (269, 268, 270, 271), (267, 266, 268, 269), (265, 264, 266, 267), (263, 262, 264, 265), (261, 260, 262, 263), (259, 258, 260, 261), (257, 256, 258, 259), (255, 254, 256, 257), (253, 252, 254, 255), (251, 250, 252, 253), (249, 248, 250, 251), (247, 246, 248, 249), (245, 244, 246, 247), (243, 242, 244, 245), (241, 240, 242, 243), (239, 238, 240, 241), (237, 236, 238, 239), (235, 234, 236, 237), (233, 232, 234, 235), (231, 230, 232, 233), (229, 228, 230, 231), (227, 226, 228, 229), (225, 224, 226, 227), (286, 287, 224, 225), (160, 162, 226, 224), (212, 214, 278, 276), (201, 199, 263, 265), (223, 160, 224, 287), (210, 212, 276, 274), (199, 197, 261, 263), (208, 210, 274, 272), (197, 195, 259, 261), (206, 208, 272, 270), (195, 193, 257, 259), (204, 206, 270, 268), (193, 191, 255, 257), (202, 204, 268, 266), (191, 189, 253, 255), (200, 202, 266, 264), (189, 187, 251, 253), (198, 200, 264, 262), (187, 185, 249, 251), (196, 198, 262, 260), (185, 183, 247, 249), (194, 196, 260, 258), (183, 181, 245, 247), (192, 194, 258, 256), (181, 179, 243, 245), (190, 192, 256, 254), (179, 177, 241, 243), (188, 190, 254, 252), (177, 175, 239, 241), (186, 188, 252, 250), (175, 173, 237, 239), (184, 186, 250, 248), (173, 171, 235, 237), (60, 317, 318, 62), (62, 318, 319, 0), (58, 316, 317, 60), (56, 315, 316, 58), (54, 314, 315, 56), (52, 313, 314, 54), (50, 312, 313, 52), (48, 311, 312, 50), (46, 310, 311, 48), (44, 309, 310, 46), (42, 308, 309, 44), (40, 307, 308, 42), (38, 306, 307, 40), (36, 305, 306, 38), (34, 304, 305, 36), (32, 303, 304, 34), (30, 302, 303, 32), (28, 301, 302, 30), (26, 300, 301, 28), (24, 299, 300, 26), (22, 298, 299, 24), (20, 297, 298, 22), (18, 296, 297, 20), (16, 295, 296, 18), (14, 294, 295, 16), (12, 293, 294, 14), (10, 292, 293, 12), (8, 291, 292, 10), (6, 290, 291, 8), (4, 289, 290, 6), (2, 288, 289, 4), (0, 319, 288, 2)])
me_cylinder_004.materials.append(mat_material_001)
me_cylinder_004.use_remesh_preserve_volume = False
me_cylinder_004.use_remesh_preserve_attributes = False
me_cylinder_004.use_mirror_vertex_groups = False
me_cylinder_004.update()
me_cylinder_003 = bpy.data.meshes.new('Cylinder.003')
me_cylinder_003.from_pydata([(0.0, 1.0, -1.0), (-0.0007132, 1.0, 1.089), (0.1951, 0.9808, -1.0), (0.1399, 0.9808, 1.089), (0.3827, 0.9239, -1.0), (0.275, 0.9239, 1.089), (0.5556, 0.8315, -1.0), (0.3996, 0.8315, 1.089), (0.7071, 0.7071, -1.0), (0.5088, 0.7071, 1.089), (0.8315, 0.5556, -1.0), (0.5984, 0.5556, 1.089), (0.9239, 0.3827, -1.0), (0.665, 0.3827, 1.089), (0.9808, 0.1951, -1.0), (0.706, 0.1951, 1.089), (1.0, 7.55e-08, -1.0), (0.7199, 7.544e-08, 1.089), (0.9808, -0.1951, -1.0), (0.706, -0.1951, 1.089), (0.9239, -0.3827, -1.0), (0.665, -0.3827, 1.089), (0.8315, -0.5556, -1.0), (0.5984, -0.5556, 1.089), (0.7071, -0.7071, -1.0), (0.5088, -0.7071, 1.089), (0.5556, -0.8315, -1.0), (0.3996, -0.8315, 1.089), (0.3827, -0.9239, -1.0), (0.275, -0.9239, 1.089), (0.1951, -0.9808, -1.0), (0.1399, -0.9808, 1.089), (-3.258e-07, -1.0, -1.0), (-0.0007135, -1.0, 1.089), (-0.1951, -0.9808, -1.0), (-0.1413, -0.9808, 1.089), (-0.3827, -0.9239, -1.0), (-0.2765, -0.9239, 1.089), (-0.5556, -0.8315, -1.0), (-0.401, -0.8315, 1.089), (-0.7071, -0.7071, -1.0), (-0.5102, -0.7071, 1.089), (-0.8315, -0.5556, -1.0), (-0.5998, -0.5556, 1.089), (-0.9239, -0.3827, -1.0), (-0.6664, -0.3827, 1.089), (-0.9808, -0.1951, -1.0), (-0.7074, -0.1951, 1.089), (-1.0, 9.656e-07, -1.0), (-0.7213, 9.655e-07, 1.089), (-0.9808, 0.1951, -1.0), (-0.7074, 0.1951, 1.089), (-0.9239, 0.3827, -1.0), (-0.6664, 0.3827, 1.089), (-0.8315, 0.5556, -1.0), (-0.5998, 0.5556, 1.089), (-0.7071, 0.7071, -1.0), (-0.5102, 0.7071, 1.089), (-0.5556, 0.8315, -1.0), (-0.401, 0.8315, 1.089), (-0.3827, 0.9239, -1.0), (-0.2765, 0.9239, 1.089), (-0.1951, 0.9808, -1.0), (-0.1413, 0.9808, 1.089), (0.006329, 0.9983, 0.8431), (0.1231, 0.9791, 0.8431), (0.2354, 0.9222, 0.8431), (0.3389, 0.8298, 0.8431), (0.4296, 0.7054, 0.8431), (0.4977, 0.5556, 0.8431), (0.5594, 0.381, 0.8431), (0.5934, 0.1934, 0.8431), (0.6049, -0.001664, 0.8431), (0.5934, -0.1968, 0.8431), (0.5594, -0.3843, 0.8431), (0.504, -0.5572, 0.8431), (0.4296, -0.7088, 0.8431), (0.3389, -0.8331, 0.8431), (0.2354, -0.9255, 0.8431), (0.1231, -0.9824, 0.8431), (0.006329, -1.002, 0.8431), (-0.1105, -0.9824, 0.8431), (-0.2227, -0.9255, 0.8431), (-0.3262, -0.8331, 0.8431), (-0.4169, -0.7088, 0.8431), (-0.4914, -0.5572, 0.8431), (-0.5467, -0.3843, 0.8431), (-0.5808, -0.1968, 0.8431), (-0.5923, -0.001663, 0.8431), (-0.5808, 0.1934, 0.8431), (-0.5467, 0.381, 0.8431), (-0.4914, 0.5539, 0.8431), (-0.4169, 0.7054, 0.8431), (-0.3262, 0.8298, 0.8431), (-0.2227, 0.9222, 0.8431), (-0.1105, 0.9791, 0.8431), (0.1846, 0.9808, 0.335), (0.3722, 0.9239, 0.335), (0.5451, 0.8315, 0.335), (0.6967, 0.7071, 0.335), (0.821, 0.5556, 0.335), (0.9134, 0.3827, 0.335), (0.9703, 0.1951, 0.335), (0.9895, 7.55e-08, 0.335), (0.9703, -0.1951, 0.335), (0.9134, -0.3827, 0.335), (0.821, -0.5556, 0.335), (0.6967, -0.7071, 0.335), (0.5451, -0.8315, 0.335), (0.3722, -0.9239, 0.335), (0.1846, -0.9808, 0.335), (-0.01046, -1.0, 0.335), (-0.2055, -0.9808, 0.335), (-0.3931, -0.9239, 0.335), (-0.566, -0.8315, 0.335), (-0.7176, -0.7071, 0.335), (-0.8419, -0.5556, 0.335), (-0.9343, -0.3827, 0.335), (-0.9912, -0.1951, 0.335), (-1.01, 9.656e-07, 0.335), (-0.9912, 0.1951, 0.335), (-0.9343, 0.3827, 0.335), (-0.8419, 0.5556, 0.335), (-0.7176, 0.7071, 0.335), (-0.566, 0.8315, 0.335), (-0.3931, 0.9239, 0.335), (-0.2055, 0.9808, 0.335), (-0.01046, 1.0, 0.335), (0.007088, 0.9983, 0.8965), (0.1495, 0.9791, 0.8965), (0.2864, 0.9222, 0.8965), (0.4126, 0.8298, 0.8965), (0.5232, 0.7054, 0.8965), (0.6062, 0.5556, 0.8965), (0.6815, 0.381, 0.8965), (0.723, 0.1934, 0.8965), (0.737, -0.001664, 0.8965), (0.723, -0.1968, 0.8965), (0.6815, -0.3843, 0.8965), (0.614, -0.5572, 0.8965), (0.5232, -0.7088, 0.8965), (0.4126, -0.8331, 0.8965), (0.2864, -0.9255, 0.8965), (0.1495, -0.9824, 0.8965), (0.007088, -1.002, 0.8965), (-0.1353, -0.9824, 0.8965), (-0.2723, -0.9255, 0.8965), (-0.3984, -0.8331, 0.8965), (-0.5091, -0.7088, 0.8965), (-0.5998, -0.5572, 0.8965), (-0.6673, -0.3843, 0.8965), (-0.7088, -0.1968, 0.8965), (-0.7229, -0.001663, 0.8965), (-0.7088, 0.1934, 0.8965), (-0.6673, 0.381, 0.8965), (-0.5998, 0.5539, 0.8965), (-0.5091, 0.7054, 0.8965), (-0.3984, 0.8298, 0.8965), (-0.2722, 0.9222, 0.8965), (-0.1353, 0.9791, 0.8965), (0.1158, 0.9791, 0.8965), (0.1171, 0.9791, 0.8431), (0.2269, 0.9222, 0.8965), (0.2294, 0.9222, 0.8431), (0.3293, 0.8298, 0.8965), (0.3328, 0.8298, 0.8431), (0.419, 0.7054, 0.8965), (0.4236, 0.7054, 0.8431), (0.4863, 0.5556, 0.8965), (0.4917, 0.5556, 0.8431), (0.5474, 0.381, 0.8965), (0.5533, 0.381, 0.8431), (0.5811, 0.1934, 0.8965), (0.5874, 0.1934, 0.8431), (0.5924, -0.001664, 0.8965), (0.5989, -0.001664, 0.8431), (0.5811, -0.1968, 0.8965), (0.5874, -0.1968, 0.8431), (0.5474, -0.3843, 0.8965), (0.5533, -0.3843, 0.8431), (0.4926, -0.5572, 0.8965), (0.498, -0.5572, 0.8431), (0.419, -0.7088, 0.8965), (0.4236, -0.7088, 0.8431), (0.3293, -0.8331, 0.8965), (0.3328, -0.8331, 0.8431), (0.2269, -0.9255, 0.8965), (0.2294, -0.9255, 0.8431), (0.1158, -0.9824, 0.8965), (0.1171, -0.9824, 0.8431), (0.0002775, -1.002, 0.8965), (0.0002775, -1.002, 0.8431), (-0.1152, -0.9824, 0.8965), (-0.1165, -0.9824, 0.8431), (-0.2263, -0.9255, 0.8965), (-0.2288, -0.9255, 0.8431), (-0.3287, -0.8331, 0.8965), (-0.3323, -0.8331, 0.8431), (-0.4184, -0.7088, 0.8965), (-0.423, -0.7088, 0.8431), (-0.4921, -0.5572, 0.8965), (-0.4974, -0.5572, 0.8431), (-0.5468, -0.3843, 0.8965), (-0.5528, -0.3843, 0.8431), (-0.5805, -0.1968, 0.8965), (-0.5868, -0.1968, 0.8431), (-0.5919, -0.001663, 0.8965), (-0.5983, -0.001663, 0.8431), (-0.5805, 0.1934, 0.8965), (-0.5868, 0.1934, 0.8431), (-0.5468, 0.381, 0.8965), (-0.5528, 0.381, 0.8431), (-0.4921, 0.5539, 0.8965), (-0.4974, 0.5539, 0.8431), (-0.4184, 0.7054, 0.8965), (-0.423, 0.7054, 0.8431), (-0.3287, 0.8298, 0.8965), (-0.3323, 0.8298, 0.8431), (-0.2263, 0.9222, 0.8965), (-0.2288, 0.9222, 0.8431), (-0.1152, 0.9791, 0.8965), (-0.1165, 0.9791, 0.8431), (0.0002777, 0.9983, 0.8431), (0.0002777, 0.9983, 0.8965), (0.1392, 0.9791, 0.8965), (0.1406, 0.9791, 0.8431), (0.2611, 0.9222, 0.8965), (0.2638, 0.9222, 0.8431), (0.3734, 0.8298, 0.8965), (0.3773, 0.8298, 0.8431), (0.4719, 0.7054, 0.8965), (0.4769, 0.7054, 0.8431), (0.5458, 0.5556, 0.8965), (0.5516, 0.5556, 0.8431), (0.6128, 0.381, 0.8965), (0.6193, 0.381, 0.8431), (0.6497, 0.1934, 0.8965), (0.6567, 0.1934, 0.8431), (0.6622, -0.001664, 0.8965), (0.6693, -0.001664, 0.8431), (0.6497, -0.1968, 0.8965), (0.6567, -0.1968, 0.8431), (0.6128, -0.3843, 0.8965), (0.6193, -0.3843, 0.8431), (0.5527, -0.5572, 0.8965), (0.5586, -0.5572, 0.8431), (0.4719, -0.7088, 0.8965), (0.4769, -0.7088, 0.8431), (0.3734, -0.8331, 0.8965), (0.3773, -0.8331, 0.8431), (0.2611, -0.9255, 0.8965), (0.2638, -0.9255, 0.8431), (0.1392, -0.9824, 0.8965), (0.1406, -0.9824, 0.8431), (0.0124, -1.002, 0.8965), (0.0124, -1.002, 0.8431), (-0.1144, -0.9824, 0.8965), (-0.1158, -0.9824, 0.8431), (-0.2363, -0.9255, 0.8965), (-0.239, -0.9255, 0.8431), (-0.3486, -0.8331, 0.8965), (-0.3525, -0.8331, 0.8431), (-0.4471, -0.7088, 0.8965), (-0.4521, -0.7088, 0.8431), (-0.5279, -0.5572, 0.8965), (-0.5338, -0.5572, 0.8431), (-0.588, -0.3843, 0.8965), (-0.5945, -0.3843, 0.8431), (-0.6249, -0.1968, 0.8965), (-0.6319, -0.1968, 0.8431), (-0.6374, -0.001663, 0.8965), (-0.6445, -0.001663, 0.8431), (-0.6249, 0.1934, 0.8965), (-0.6319, 0.1934, 0.8431), (-0.588, 0.381, 0.8965), (-0.5945, 0.381, 0.8431), (-0.5279, 0.5539, 0.8965), (-0.5338, 0.5539, 0.8431), (-0.4471, 0.7054, 0.8965), (-0.4521, 0.7054, 0.8431), (-0.3486, 0.8298, 0.8965), (-0.3525, 0.8298, 0.8431), (-0.2363, 0.9222, 0.8965), (-0.239, 0.9222, 0.8431), (-0.1144, 0.9791, 0.8965), (-0.1158, 0.9791, 0.8431), (0.0124, 0.9983, 0.8431), (0.0124, 0.9983, 0.8965), (0.1944, 0.9808, -0.9143), (0.382, 0.9239, -0.9143), (0.5549, 0.8315, -0.9143), (0.7064, 0.7071, -0.9143), (0.8308, 0.5556, -0.9143), (0.9232, 0.3827, -0.9143), (0.9801, 0.1951, -0.9143), (0.9993, 7.55e-08, -0.9143), (0.9801, -0.1951, -0.9143), (0.9232, -0.3827, -0.9143), (0.8308, -0.5556, -0.9143), (0.7064, -0.7071, -0.9143), (0.5549, -0.8315, -0.9143), (0.382, -0.9239, -0.9143), (0.1944, -0.9808, -0.9143), (-0.0006713, -1.0, -0.9143), (-0.1958, -0.9808, -0.9143), (-0.3834, -0.9239, -0.9143), (-0.5562, -0.8315, -0.9143), (-0.7078, -0.7071, -0.9143), (-0.8321, -0.5556, -0.9143), (-0.9246, -0.3827, -0.9143), (-0.9815, -0.1951, -0.9143), (-1.001, 9.656e-07, -0.9143), (-0.9815, 0.1951, -0.9143), (-0.9246, 0.3827, -0.9143), (-0.8321, 0.5556, -0.9143), (-0.7078, 0.7071, -0.9143), (-0.5562, 0.8315, -0.9143), (-0.3834, 0.9239, -0.9143), (-0.1958, 0.9808, -0.9143), (-0.000671, 1.0, -0.9143)], [], [(128, 1, 3, 129), (129, 3, 5, 130), (130, 5, 7, 131), (131, 7, 9, 132), (132, 9, 11, 133), (133, 11, 13, 134), (134, 13, 15, 135), (135, 15, 17, 136), (136, 17, 19, 137), (137, 19, 21, 138), (138, 21, 23, 139), (139, 23, 25, 140), (140, 25, 27, 141), (141, 27, 29, 142), (142, 29, 31, 143), (143, 31, 33, 144), (144, 33, 35, 145), (145, 35, 37, 146), (146, 37, 39, 147), (147, 39, 41, 148), (148, 41, 43, 149), (149, 43, 45, 150), (150, 45, 47, 151), (151, 47, 49, 152), (152, 49, 51, 153), (153, 51, 53, 154), (154, 53, 55, 155), (155, 55, 57, 156), (156, 57, 59, 157), (157, 59, 61, 158), (3, 1, 63, 61, 59, 57, 55, 53, 51, 49, 47, 45, 43, 41, 39, 37, 35, 33, 31, 29, 27, 25, 23, 21, 19, 17, 15, 13, 11, 9, 7, 5), (159, 63, 1, 128), (158, 61, 63, 159), (0, 2, 4, 6, 8, 10, 12, 14, 16, 18, 20, 22, 24, 26, 28, 30, 32, 34, 36, 38, 40, 42, 44, 46, 48, 50, 52, 54, 56, 58, 60, 62), (125, 94, 95, 126), (126, 95, 64, 127), (124, 93, 94, 125), (123, 92, 93, 124), (122, 91, 92, 123), (121, 90, 91, 122), (120, 89, 90, 121), (119, 88, 89, 120), (118, 87, 88, 119), (117, 86, 87, 118), (116, 85, 86, 117), (115, 84, 85, 116), (114, 83, 84, 115), (113, 82, 83, 114), (112, 81, 82, 113), (111, 80, 81, 112), (110, 79, 80, 111), (109, 78, 79, 110), (108, 77, 78, 109), (107, 76, 77, 108), (106, 75, 76, 107), (105, 74, 75, 106), (104, 73, 74, 105), (103, 72, 73, 104), (102, 71, 72, 103), (101, 70, 71, 102), (100, 69, 70, 101), (99, 68, 69, 100), (98, 67, 68, 99), (97, 66, 67, 98), (96, 65, 66, 97), (127, 64, 65, 96), (319, 127, 96, 288), (288, 96, 97, 289), (289, 97, 98, 290), (290, 98, 99, 291), (291, 99, 100, 292), (292, 100, 101, 293), (293, 101, 102, 294), (294, 102, 103, 295), (295, 103, 104, 296), (296, 104, 105, 297), (297, 105, 106, 298), (298, 106, 107, 299), (299, 107, 108, 300), (300, 108, 109, 301), (301, 109, 110, 302), (302, 110, 111, 303), (303, 111, 112, 304), (304, 112, 113, 305), (305, 113, 114, 306), (306, 114, 115, 307), (307, 115, 116, 308), (308, 116, 117, 309), (309, 117, 118, 310), (310, 118, 119, 311), (311, 119, 120, 312), (312, 120, 121, 313), (313, 121, 122, 314), (314, 122, 123, 315), (315, 123, 124, 316), (316, 124, 125, 317), (318, 126, 127, 319), (317, 125, 126, 318), (74, 73, 177, 179), (134, 135, 172, 170), (75, 74, 179, 181), (135, 136, 174, 172), (76, 75, 181, 183), (136, 137, 176, 174), (77, 76, 183, 185), (137, 138, 178, 176), (78, 77, 185, 187), (138, 139, 180, 178), (79, 78, 187, 189), (139, 140, 182, 180), (80, 79, 189, 191), (140, 141, 184, 182), (141, 142, 186, 184), (81, 80, 191, 193), (142, 143, 188, 186), (82, 81, 193, 195), (143, 144, 190, 188), (83, 82, 195, 197), (144, 145, 192, 190), (84, 83, 197, 199), (145, 146, 194, 192), (85, 84, 199, 201), (146, 147, 196, 194), (86, 85, 201, 203), (147, 148, 198, 196), (87, 86, 203, 205), (148, 149, 200, 198), (88, 87, 205, 207), (149, 150, 202, 200), (89, 88, 207, 209), (203, 201, 265, 267), (214, 216, 280, 278), (162, 164, 228, 226), (205, 203, 267, 269), (216, 218, 282, 280), (164, 166, 230, 228), (207, 205, 269, 271), (220, 223, 287, 284), (166, 168, 232, 230), (209, 207, 271, 273), (218, 220, 284, 282), (168, 170, 234, 232), (211, 209, 273, 275), (170, 172, 236, 234), (213, 211, 275, 277), (161, 222, 286, 225), (172, 174, 238, 236), (215, 213, 277, 279), (163, 161, 225, 227), (174, 176, 240, 238), (217, 215, 279, 281), (165, 163, 227, 229), (176, 178, 242, 240), (219, 217, 281, 283), (167, 165, 229, 231), (178, 180, 244, 242), (222, 221, 285, 286), (169, 167, 231, 233), (180, 182, 246, 244), (221, 219, 283, 285), (171, 169, 233, 235), (182, 184, 248, 246), (133, 134, 170, 168), (73, 72, 175, 177), (158, 159, 220, 218), (132, 133, 168, 166), (72, 71, 173, 175), (159, 128, 223, 220), (131, 132, 166, 164), (71, 70, 171, 173), (157, 158, 218, 216), (130, 131, 164, 162), (70, 69, 169, 171), (95, 94, 219, 221), (156, 157, 216, 214), (129, 130, 162, 160), (69, 68, 167, 169), (64, 95, 221, 222), (155, 156, 214, 212), (128, 129, 160, 223), (68, 67, 165, 167), (94, 93, 217, 219), (154, 155, 212, 210), (67, 66, 163, 165), (93, 92, 215, 217), (153, 154, 210, 208), (66, 65, 161, 163), (152, 153, 208, 206), (92, 91, 213, 215), (65, 64, 222, 161), (151, 152, 206, 204), (91, 90, 211, 213), (150, 151, 204, 202), (90, 89, 209, 211), (283, 282, 284, 285), (285, 284, 287, 286), (281, 280, 282, 283), (279, 278, 280, 281), (277, 276, 278, 279), (275, 274, 276, 277), (273, 272, 274, 275), (271, 270, 272, 273), (269, 268, 270, 271), (267, 266, 268, 269), (265, 264, 266, 267), (263, 262, 264, 265), (261, 260, 262, 263), (259, 258, 260, 261), (257, 256, 258, 259), (255, 254, 256, 257), (253, 252, 254, 255), (251, 250, 252, 253), (249, 248, 250, 251), (247, 246, 248, 249), (245, 244, 246, 247), (243, 242, 244, 245), (241, 240, 242, 243), (239, 238, 240, 241), (237, 236, 238, 239), (235, 234, 236, 237), (233, 232, 234, 235), (231, 230, 232, 233), (229, 228, 230, 231), (227, 226, 228, 229), (225, 224, 226, 227), (286, 287, 224, 225), (160, 162, 226, 224), (212, 214, 278, 276), (201, 199, 263, 265), (223, 160, 224, 287), (210, 212, 276, 274), (199, 197, 261, 263), (208, 210, 274, 272), (197, 195, 259, 261), (206, 208, 272, 270), (195, 193, 257, 259), (204, 206, 270, 268), (193, 191, 255, 257), (202, 204, 268, 266), (191, 189, 253, 255), (200, 202, 266, 264), (189, 187, 251, 253), (198, 200, 264, 262), (187, 185, 249, 251), (196, 198, 262, 260), (185, 183, 247, 249), (194, 196, 260, 258), (183, 181, 245, 247), (192, 194, 258, 256), (181, 179, 243, 245), (190, 192, 256, 254), (179, 177, 241, 243), (188, 190, 254, 252), (177, 175, 239, 241), (186, 188, 252, 250), (175, 173, 237, 239), (184, 186, 250, 248), (173, 171, 235, 237), (60, 317, 318, 62), (62, 318, 319, 0), (58, 316, 317, 60), (56, 315, 316, 58), (54, 314, 315, 56), (52, 313, 314, 54), (50, 312, 313, 52), (48, 311, 312, 50), (46, 310, 311, 48), (44, 309, 310, 46), (42, 308, 309, 44), (40, 307, 308, 42), (38, 306, 307, 40), (36, 305, 306, 38), (34, 304, 305, 36), (32, 303, 304, 34), (30, 302, 303, 32), (28, 301, 302, 30), (26, 300, 301, 28), (24, 299, 300, 26), (22, 298, 299, 24), (20, 297, 298, 22), (18, 296, 297, 20), (16, 295, 296, 18), (14, 294, 295, 16), (12, 293, 294, 14), (10, 292, 293, 12), (8, 291, 292, 10), (6, 290, 291, 8), (4, 289, 290, 6), (2, 288, 289, 4), (0, 319, 288, 2)])
me_cylinder_003.materials.append(mat_material_005)
me_cylinder_003.use_remesh_preserve_volume = False
me_cylinder_003.use_remesh_preserve_attributes = False
me_cylinder_003.use_mirror_vertex_groups = False
me_cylinder_003.update()
me_cylinder_002 = bpy.data.meshes.new('Cylinder.002')
me_cylinder_002.from_pydata([(0.0, 1.0, -1.0), (-0.0007132, 1.0, 1.089), (0.1951, 0.9808, -1.0), (0.1399, 0.9808, 1.089), (0.3827, 0.9239, -1.0), (0.275, 0.9239, 1.089), (0.5556, 0.8315, -1.0), (0.3996, 0.8315, 1.089), (0.7071, 0.7071, -1.0), (0.5088, 0.7071, 1.089), (0.8315, 0.5556, -1.0), (0.5984, 0.5556, 1.089), (0.9239, 0.3827, -1.0), (0.665, 0.3827, 1.089), (0.9808, 0.1951, -1.0), (0.706, 0.1951, 1.089), (1.0, 7.55e-08, -1.0), (0.7199, 7.544e-08, 1.089), (0.9808, -0.1951, -1.0), (0.706, -0.1951, 1.089), (0.9239, -0.3827, -1.0), (0.665, -0.3827, 1.089), (0.8315, -0.5556, -1.0), (0.5984, -0.5556, 1.089), (0.7071, -0.7071, -1.0), (0.5088, -0.7071, 1.089), (0.5556, -0.8315, -1.0), (0.3996, -0.8315, 1.089), (0.3827, -0.9239, -1.0), (0.275, -0.9239, 1.089), (0.1951, -0.9808, -1.0), (0.1399, -0.9808, 1.089), (-3.258e-07, -1.0, -1.0), (-0.0007135, -1.0, 1.089), (-0.1951, -0.9808, -1.0), (-0.1413, -0.9808, 1.089), (-0.3827, -0.9239, -1.0), (-0.2765, -0.9239, 1.089), (-0.5556, -0.8315, -1.0), (-0.401, -0.8315, 1.089), (-0.7071, -0.7071, -1.0), (-0.5102, -0.7071, 1.089), (-0.8315, -0.5556, -1.0), (-0.5998, -0.5556, 1.089), (-0.9239, -0.3827, -1.0), (-0.6664, -0.3827, 1.089), (-0.9808, -0.1951, -1.0), (-0.7074, -0.1951, 1.089), (-1.0, 9.656e-07, -1.0), (-0.7213, 9.655e-07, 1.089), (-0.9808, 0.1951, -1.0), (-0.7074, 0.1951, 1.089), (-0.9239, 0.3827, -1.0), (-0.6664, 0.3827, 1.089), (-0.8315, 0.5556, -1.0), (-0.5998, 0.5556, 1.089), (-0.7071, 0.7071, -1.0), (-0.5102, 0.7071, 1.089), (-0.5556, 0.8315, -1.0), (-0.401, 0.8315, 1.089), (-0.3827, 0.9239, -1.0), (-0.2765, 0.9239, 1.089), (-0.1951, 0.9808, -1.0), (-0.1413, 0.9808, 1.089), (0.006329, 0.9983, 0.8431), (0.1231, 0.9791, 0.8431), (0.2354, 0.9222, 0.8431), (0.3389, 0.8298, 0.8431), (0.4296, 0.7054, 0.8431), (0.4977, 0.5556, 0.8431), (0.5594, 0.381, 0.8431), (0.5934, 0.1934, 0.8431), (0.6049, -0.001664, 0.8431), (0.5934, -0.1968, 0.8431), (0.5594, -0.3843, 0.8431), (0.504, -0.5572, 0.8431), (0.4296, -0.7088, 0.8431), (0.3389, -0.8331, 0.8431), (0.2354, -0.9255, 0.8431), (0.1231, -0.9824, 0.8431), (0.006329, -1.002, 0.8431), (-0.1105, -0.9824, 0.8431), (-0.2227, -0.9255, 0.8431), (-0.3262, -0.8331, 0.8431), (-0.4169, -0.7088, 0.8431), (-0.4914, -0.5572, 0.8431), (-0.5467, -0.3843, 0.8431), (-0.5808, -0.1968, 0.8431), (-0.5923, -0.001663, 0.8431), (-0.5808, 0.1934, 0.8431), (-0.5467, 0.381, 0.8431), (-0.4914, 0.5539, 0.8431), (-0.4169, 0.7054, 0.8431), (-0.3262, 0.8298, 0.8431), (-0.2227, 0.9222, 0.8431), (-0.1105, 0.9791, 0.8431), (0.1846, 0.9808, 0.335), (0.3722, 0.9239, 0.335), (0.5451, 0.8315, 0.335), (0.6967, 0.7071, 0.335), (0.821, 0.5556, 0.335), (0.9134, 0.3827, 0.335), (0.9703, 0.1951, 0.335), (0.9895, 7.55e-08, 0.335), (0.9703, -0.1951, 0.335), (0.9134, -0.3827, 0.335), (0.821, -0.5556, 0.335), (0.6967, -0.7071, 0.335), (0.5451, -0.8315, 0.335), (0.3722, -0.9239, 0.335), (0.1846, -0.9808, 0.335), (-0.01046, -1.0, 0.335), (-0.2055, -0.9808, 0.335), (-0.3931, -0.9239, 0.335), (-0.566, -0.8315, 0.335), (-0.7176, -0.7071, 0.335), (-0.8419, -0.5556, 0.335), (-0.9343, -0.3827, 0.335), (-0.9912, -0.1951, 0.335), (-1.01, 9.656e-07, 0.335), (-0.9912, 0.1951, 0.335), (-0.9343, 0.3827, 0.335), (-0.8419, 0.5556, 0.335), (-0.7176, 0.7071, 0.335), (-0.566, 0.8315, 0.335), (-0.3931, 0.9239, 0.335), (-0.2055, 0.9808, 0.335), (-0.01046, 1.0, 0.335), (0.007088, 0.9983, 0.8965), (0.1495, 0.9791, 0.8965), (0.2864, 0.9222, 0.8965), (0.4126, 0.8298, 0.8965), (0.5232, 0.7054, 0.8965), (0.6062, 0.5556, 0.8965), (0.6815, 0.381, 0.8965), (0.723, 0.1934, 0.8965), (0.737, -0.001664, 0.8965), (0.723, -0.1968, 0.8965), (0.6815, -0.3843, 0.8965), (0.614, -0.5572, 0.8965), (0.5232, -0.7088, 0.8965), (0.4126, -0.8331, 0.8965), (0.2864, -0.9255, 0.8965), (0.1495, -0.9824, 0.8965), (0.007088, -1.002, 0.8965), (-0.1353, -0.9824, 0.8965), (-0.2723, -0.9255, 0.8965), (-0.3984, -0.8331, 0.8965), (-0.5091, -0.7088, 0.8965), (-0.5998, -0.5572, 0.8965), (-0.6673, -0.3843, 0.8965), (-0.7088, -0.1968, 0.8965), (-0.7229, -0.001663, 0.8965), (-0.7088, 0.1934, 0.8965), (-0.6673, 0.381, 0.8965), (-0.5998, 0.5539, 0.8965), (-0.5091, 0.7054, 0.8965), (-0.3984, 0.8298, 0.8965), (-0.2722, 0.9222, 0.8965), (-0.1353, 0.9791, 0.8965), (0.1158, 0.9791, 0.8965), (0.1171, 0.9791, 0.8431), (0.2269, 0.9222, 0.8965), (0.2294, 0.9222, 0.8431), (0.3293, 0.8298, 0.8965), (0.3328, 0.8298, 0.8431), (0.419, 0.7054, 0.8965), (0.4236, 0.7054, 0.8431), (0.4863, 0.5556, 0.8965), (0.4917, 0.5556, 0.8431), (0.5474, 0.381, 0.8965), (0.5533, 0.381, 0.8431), (0.5811, 0.1934, 0.8965), (0.5874, 0.1934, 0.8431), (0.5924, -0.001664, 0.8965), (0.5989, -0.001664, 0.8431), (0.5811, -0.1968, 0.8965), (0.5874, -0.1968, 0.8431), (0.5474, -0.3843, 0.8965), (0.5533, -0.3843, 0.8431), (0.4926, -0.5572, 0.8965), (0.498, -0.5572, 0.8431), (0.419, -0.7088, 0.8965), (0.4236, -0.7088, 0.8431), (0.3293, -0.8331, 0.8965), (0.3328, -0.8331, 0.8431), (0.2269, -0.9255, 0.8965), (0.2294, -0.9255, 0.8431), (0.1158, -0.9824, 0.8965), (0.1171, -0.9824, 0.8431), (0.0002775, -1.002, 0.8965), (0.0002775, -1.002, 0.8431), (-0.1152, -0.9824, 0.8965), (-0.1165, -0.9824, 0.8431), (-0.2263, -0.9255, 0.8965), (-0.2288, -0.9255, 0.8431), (-0.3287, -0.8331, 0.8965), (-0.3323, -0.8331, 0.8431), (-0.4184, -0.7088, 0.8965), (-0.423, -0.7088, 0.8431), (-0.4921, -0.5572, 0.8965), (-0.4974, -0.5572, 0.8431), (-0.5468, -0.3843, 0.8965), (-0.5528, -0.3843, 0.8431), (-0.5805, -0.1968, 0.8965), (-0.5868, -0.1968, 0.8431), (-0.5919, -0.001663, 0.8965), (-0.5983, -0.001663, 0.8431), (-0.5805, 0.1934, 0.8965), (-0.5868, 0.1934, 0.8431), (-0.5468, 0.381, 0.8965), (-0.5528, 0.381, 0.8431), (-0.4921, 0.5539, 0.8965), (-0.4974, 0.5539, 0.8431), (-0.4184, 0.7054, 0.8965), (-0.423, 0.7054, 0.8431), (-0.3287, 0.8298, 0.8965), (-0.3323, 0.8298, 0.8431), (-0.2263, 0.9222, 0.8965), (-0.2288, 0.9222, 0.8431), (-0.1152, 0.9791, 0.8965), (-0.1165, 0.9791, 0.8431), (0.0002777, 0.9983, 0.8431), (0.0002777, 0.9983, 0.8965), (0.1392, 0.9791, 0.8965), (0.1406, 0.9791, 0.8431), (0.2611, 0.9222, 0.8965), (0.2638, 0.9222, 0.8431), (0.3734, 0.8298, 0.8965), (0.3773, 0.8298, 0.8431), (0.4719, 0.7054, 0.8965), (0.4769, 0.7054, 0.8431), (0.5458, 0.5556, 0.8965), (0.5516, 0.5556, 0.8431), (0.6128, 0.381, 0.8965), (0.6193, 0.381, 0.8431), (0.6497, 0.1934, 0.8965), (0.6567, 0.1934, 0.8431), (0.6622, -0.001664, 0.8965), (0.6693, -0.001664, 0.8431), (0.6497, -0.1968, 0.8965), (0.6567, -0.1968, 0.8431), (0.6128, -0.3843, 0.8965), (0.6193, -0.3843, 0.8431), (0.5527, -0.5572, 0.8965), (0.5586, -0.5572, 0.8431), (0.4719, -0.7088, 0.8965), (0.4769, -0.7088, 0.8431), (0.3734, -0.8331, 0.8965), (0.3773, -0.8331, 0.8431), (0.2611, -0.9255, 0.8965), (0.2638, -0.9255, 0.8431), (0.1392, -0.9824, 0.8965), (0.1406, -0.9824, 0.8431), (0.0124, -1.002, 0.8965), (0.0124, -1.002, 0.8431), (-0.1144, -0.9824, 0.8965), (-0.1158, -0.9824, 0.8431), (-0.2363, -0.9255, 0.8965), (-0.239, -0.9255, 0.8431), (-0.3486, -0.8331, 0.8965), (-0.3525, -0.8331, 0.8431), (-0.4471, -0.7088, 0.8965), (-0.4521, -0.7088, 0.8431), (-0.5279, -0.5572, 0.8965), (-0.5338, -0.5572, 0.8431), (-0.588, -0.3843, 0.8965), (-0.5945, -0.3843, 0.8431), (-0.6249, -0.1968, 0.8965), (-0.6319, -0.1968, 0.8431), (-0.6374, -0.001663, 0.8965), (-0.6445, -0.001663, 0.8431), (-0.6249, 0.1934, 0.8965), (-0.6319, 0.1934, 0.8431), (-0.588, 0.381, 0.8965), (-0.5945, 0.381, 0.8431), (-0.5279, 0.5539, 0.8965), (-0.5338, 0.5539, 0.8431), (-0.4471, 0.7054, 0.8965), (-0.4521, 0.7054, 0.8431), (-0.3486, 0.8298, 0.8965), (-0.3525, 0.8298, 0.8431), (-0.2363, 0.9222, 0.8965), (-0.239, 0.9222, 0.8431), (-0.1144, 0.9791, 0.8965), (-0.1158, 0.9791, 0.8431), (0.0124, 0.9983, 0.8431), (0.0124, 0.9983, 0.8965), (0.1944, 0.9808, -0.9143), (0.382, 0.9239, -0.9143), (0.5549, 0.8315, -0.9143), (0.7064, 0.7071, -0.9143), (0.8308, 0.5556, -0.9143), (0.9232, 0.3827, -0.9143), (0.9801, 0.1951, -0.9143), (0.9993, 7.55e-08, -0.9143), (0.9801, -0.1951, -0.9143), (0.9232, -0.3827, -0.9143), (0.8308, -0.5556, -0.9143), (0.7064, -0.7071, -0.9143), (0.5549, -0.8315, -0.9143), (0.382, -0.9239, -0.9143), (0.1944, -0.9808, -0.9143), (-0.0006713, -1.0, -0.9143), (-0.1958, -0.9808, -0.9143), (-0.3834, -0.9239, -0.9143), (-0.5562, -0.8315, -0.9143), (-0.7078, -0.7071, -0.9143), (-0.8321, -0.5556, -0.9143), (-0.9246, -0.3827, -0.9143), (-0.9815, -0.1951, -0.9143), (-1.001, 9.656e-07, -0.9143), (-0.9815, 0.1951, -0.9143), (-0.9246, 0.3827, -0.9143), (-0.8321, 0.5556, -0.9143), (-0.7078, 0.7071, -0.9143), (-0.5562, 0.8315, -0.9143), (-0.3834, 0.9239, -0.9143), (-0.1958, 0.9808, -0.9143), (-0.000671, 1.0, -0.9143)], [], [(128, 1, 3, 129), (129, 3, 5, 130), (130, 5, 7, 131), (131, 7, 9, 132), (132, 9, 11, 133), (133, 11, 13, 134), (134, 13, 15, 135), (135, 15, 17, 136), (136, 17, 19, 137), (137, 19, 21, 138), (138, 21, 23, 139), (139, 23, 25, 140), (140, 25, 27, 141), (141, 27, 29, 142), (142, 29, 31, 143), (143, 31, 33, 144), (144, 33, 35, 145), (145, 35, 37, 146), (146, 37, 39, 147), (147, 39, 41, 148), (148, 41, 43, 149), (149, 43, 45, 150), (150, 45, 47, 151), (151, 47, 49, 152), (152, 49, 51, 153), (153, 51, 53, 154), (154, 53, 55, 155), (155, 55, 57, 156), (156, 57, 59, 157), (157, 59, 61, 158), (3, 1, 63, 61, 59, 57, 55, 53, 51, 49, 47, 45, 43, 41, 39, 37, 35, 33, 31, 29, 27, 25, 23, 21, 19, 17, 15, 13, 11, 9, 7, 5), (159, 63, 1, 128), (158, 61, 63, 159), (0, 2, 4, 6, 8, 10, 12, 14, 16, 18, 20, 22, 24, 26, 28, 30, 32, 34, 36, 38, 40, 42, 44, 46, 48, 50, 52, 54, 56, 58, 60, 62), (125, 94, 95, 126), (126, 95, 64, 127), (124, 93, 94, 125), (123, 92, 93, 124), (122, 91, 92, 123), (121, 90, 91, 122), (120, 89, 90, 121), (119, 88, 89, 120), (118, 87, 88, 119), (117, 86, 87, 118), (116, 85, 86, 117), (115, 84, 85, 116), (114, 83, 84, 115), (113, 82, 83, 114), (112, 81, 82, 113), (111, 80, 81, 112), (110, 79, 80, 111), (109, 78, 79, 110), (108, 77, 78, 109), (107, 76, 77, 108), (106, 75, 76, 107), (105, 74, 75, 106), (104, 73, 74, 105), (103, 72, 73, 104), (102, 71, 72, 103), (101, 70, 71, 102), (100, 69, 70, 101), (99, 68, 69, 100), (98, 67, 68, 99), (97, 66, 67, 98), (96, 65, 66, 97), (127, 64, 65, 96), (319, 127, 96, 288), (288, 96, 97, 289), (289, 97, 98, 290), (290, 98, 99, 291), (291, 99, 100, 292), (292, 100, 101, 293), (293, 101, 102, 294), (294, 102, 103, 295), (295, 103, 104, 296), (296, 104, 105, 297), (297, 105, 106, 298), (298, 106, 107, 299), (299, 107, 108, 300), (300, 108, 109, 301), (301, 109, 110, 302), (302, 110, 111, 303), (303, 111, 112, 304), (304, 112, 113, 305), (305, 113, 114, 306), (306, 114, 115, 307), (307, 115, 116, 308), (308, 116, 117, 309), (309, 117, 118, 310), (310, 118, 119, 311), (311, 119, 120, 312), (312, 120, 121, 313), (313, 121, 122, 314), (314, 122, 123, 315), (315, 123, 124, 316), (316, 124, 125, 317), (318, 126, 127, 319), (317, 125, 126, 318), (74, 73, 177, 179), (134, 135, 172, 170), (75, 74, 179, 181), (135, 136, 174, 172), (76, 75, 181, 183), (136, 137, 176, 174), (77, 76, 183, 185), (137, 138, 178, 176), (78, 77, 185, 187), (138, 139, 180, 178), (79, 78, 187, 189), (139, 140, 182, 180), (80, 79, 189, 191), (140, 141, 184, 182), (141, 142, 186, 184), (81, 80, 191, 193), (142, 143, 188, 186), (82, 81, 193, 195), (143, 144, 190, 188), (83, 82, 195, 197), (144, 145, 192, 190), (84, 83, 197, 199), (145, 146, 194, 192), (85, 84, 199, 201), (146, 147, 196, 194), (86, 85, 201, 203), (147, 148, 198, 196), (87, 86, 203, 205), (148, 149, 200, 198), (88, 87, 205, 207), (149, 150, 202, 200), (89, 88, 207, 209), (203, 201, 265, 267), (214, 216, 280, 278), (162, 164, 228, 226), (205, 203, 267, 269), (216, 218, 282, 280), (164, 166, 230, 228), (207, 205, 269, 271), (220, 223, 287, 284), (166, 168, 232, 230), (209, 207, 271, 273), (218, 220, 284, 282), (168, 170, 234, 232), (211, 209, 273, 275), (170, 172, 236, 234), (213, 211, 275, 277), (161, 222, 286, 225), (172, 174, 238, 236), (215, 213, 277, 279), (163, 161, 225, 227), (174, 176, 240, 238), (217, 215, 279, 281), (165, 163, 227, 229), (176, 178, 242, 240), (219, 217, 281, 283), (167, 165, 229, 231), (178, 180, 244, 242), (222, 221, 285, 286), (169, 167, 231, 233), (180, 182, 246, 244), (221, 219, 283, 285), (171, 169, 233, 235), (182, 184, 248, 246), (133, 134, 170, 168), (73, 72, 175, 177), (158, 159, 220, 218), (132, 133, 168, 166), (72, 71, 173, 175), (159, 128, 223, 220), (131, 132, 166, 164), (71, 70, 171, 173), (157, 158, 218, 216), (130, 131, 164, 162), (70, 69, 169, 171), (95, 94, 219, 221), (156, 157, 216, 214), (129, 130, 162, 160), (69, 68, 167, 169), (64, 95, 221, 222), (155, 156, 214, 212), (128, 129, 160, 223), (68, 67, 165, 167), (94, 93, 217, 219), (154, 155, 212, 210), (67, 66, 163, 165), (93, 92, 215, 217), (153, 154, 210, 208), (66, 65, 161, 163), (152, 153, 208, 206), (92, 91, 213, 215), (65, 64, 222, 161), (151, 152, 206, 204), (91, 90, 211, 213), (150, 151, 204, 202), (90, 89, 209, 211), (283, 282, 284, 285), (285, 284, 287, 286), (281, 280, 282, 283), (279, 278, 280, 281), (277, 276, 278, 279), (275, 274, 276, 277), (273, 272, 274, 275), (271, 270, 272, 273), (269, 268, 270, 271), (267, 266, 268, 269), (265, 264, 266, 267), (263, 262, 264, 265), (261, 260, 262, 263), (259, 258, 260, 261), (257, 256, 258, 259), (255, 254, 256, 257), (253, 252, 254, 255), (251, 250, 252, 253), (249, 248, 250, 251), (247, 246, 248, 249), (245, 244, 246, 247), (243, 242, 244, 245), (241, 240, 242, 243), (239, 238, 240, 241), (237, 236, 238, 239), (235, 234, 236, 237), (233, 232, 234, 235), (231, 230, 232, 233), (229, 228, 230, 231), (227, 226, 228, 229), (225, 224, 226, 227), (286, 287, 224, 225), (160, 162, 226, 224), (212, 214, 278, 276), (201, 199, 263, 265), (223, 160, 224, 287), (210, 212, 276, 274), (199, 197, 261, 263), (208, 210, 274, 272), (197, 195, 259, 261), (206, 208, 272, 270), (195, 193, 257, 259), (204, 206, 270, 268), (193, 191, 255, 257), (202, 204, 268, 266), (191, 189, 253, 255), (200, 202, 266, 264), (189, 187, 251, 253), (198, 200, 264, 262), (187, 185, 249, 251), (196, 198, 262, 260), (185, 183, 247, 249), (194, 196, 260, 258), (183, 181, 245, 247), (192, 194, 258, 256), (181, 179, 243, 245), (190, 192, 256, 254), (179, 177, 241, 243), (188, 190, 254, 252), (177, 175, 239, 241), (186, 188, 252, 250), (175, 173, 237, 239), (184, 186, 250, 248), (173, 171, 235, 237), (60, 317, 318, 62), (62, 318, 319, 0), (58, 316, 317, 60), (56, 315, 316, 58), (54, 314, 315, 56), (52, 313, 314, 54), (50, 312, 313, 52), (48, 311, 312, 50), (46, 310, 311, 48), (44, 309, 310, 46), (42, 308, 309, 44), (40, 307, 308, 42), (38, 306, 307, 40), (36, 305, 306, 38), (34, 304, 305, 36), (32, 303, 304, 34), (30, 302, 303, 32), (28, 301, 302, 30), (26, 300, 301, 28), (24, 299, 300, 26), (22, 298, 299, 24), (20, 297, 298, 22), (18, 296, 297, 20), (16, 295, 296, 18), (14, 294, 295, 16), (12, 293, 294, 14), (10, 292, 293, 12), (8, 291, 292, 10), (6, 290, 291, 8), (4, 289, 290, 6), (2, 288, 289, 4), (0, 319, 288, 2)])
me_cylinder_002.materials.append(mat_material_006)
me_cylinder_002.use_remesh_preserve_volume = False
me_cylinder_002.use_remesh_preserve_attributes = False
me_cylinder_002.use_mirror_vertex_groups = False
me_cylinder_002.update()
me_cylinder_001 = bpy.data.meshes.new('Cylinder.001')
me_cylinder_001.from_pydata([(0.0, 1.0, -1.0), (-0.0007132, 1.0, 1.089), (0.1951, 0.9808, -1.0), (0.1399, 0.9808, 1.089), (0.3827, 0.9239, -1.0), (0.275, 0.9239, 1.089), (0.5556, 0.8315, -1.0), (0.3996, 0.8315, 1.089), (0.7071, 0.7071, -1.0), (0.5088, 0.7071, 1.089), (0.8315, 0.5556, -1.0), (0.5984, 0.5556, 1.089), (0.9239, 0.3827, -1.0), (0.665, 0.3827, 1.089), (0.9808, 0.1951, -1.0), (0.706, 0.1951, 1.089), (1.0, 7.55e-08, -1.0), (0.7199, 7.544e-08, 1.089), (0.9808, -0.1951, -1.0), (0.706, -0.1951, 1.089), (0.9239, -0.3827, -1.0), (0.665, -0.3827, 1.089), (0.8315, -0.5556, -1.0), (0.5984, -0.5556, 1.089), (0.7071, -0.7071, -1.0), (0.5088, -0.7071, 1.089), (0.5556, -0.8315, -1.0), (0.3996, -0.8315, 1.089), (0.3827, -0.9239, -1.0), (0.275, -0.9239, 1.089), (0.1951, -0.9808, -1.0), (0.1399, -0.9808, 1.089), (-3.258e-07, -1.0, -1.0), (-0.0007135, -1.0, 1.089), (-0.1951, -0.9808, -1.0), (-0.1413, -0.9808, 1.089), (-0.3827, -0.9239, -1.0), (-0.2765, -0.9239, 1.089), (-0.5556, -0.8315, -1.0), (-0.401, -0.8315, 1.089), (-0.7071, -0.7071, -1.0), (-0.5102, -0.7071, 1.089), (-0.8315, -0.5556, -1.0), (-0.5998, -0.5556, 1.089), (-0.9239, -0.3827, -1.0), (-0.6664, -0.3827, 1.089), (-0.9808, -0.1951, -1.0), (-0.7074, -0.1951, 1.089), (-1.0, 9.656e-07, -1.0), (-0.7213, 9.655e-07, 1.089), (-0.9808, 0.1951, -1.0), (-0.7074, 0.1951, 1.089), (-0.9239, 0.3827, -1.0), (-0.6664, 0.3827, 1.089), (-0.8315, 0.5556, -1.0), (-0.5998, 0.5556, 1.089), (-0.7071, 0.7071, -1.0), (-0.5102, 0.7071, 1.089), (-0.5556, 0.8315, -1.0), (-0.401, 0.8315, 1.089), (-0.3827, 0.9239, -1.0), (-0.2765, 0.9239, 1.089), (-0.1951, 0.9808, -1.0), (-0.1413, 0.9808, 1.089), (0.006329, 0.9983, 0.8431), (0.1231, 0.9791, 0.8431), (0.2354, 0.9222, 0.8431), (0.3389, 0.8298, 0.8431), (0.4296, 0.7054, 0.8431), (0.4977, 0.5556, 0.8431), (0.5594, 0.381, 0.8431), (0.5934, 0.1934, 0.8431), (0.6049, -0.001664, 0.8431), (0.5934, -0.1968, 0.8431), (0.5594, -0.3843, 0.8431), (0.504, -0.5572, 0.8431), (0.4296, -0.7088, 0.8431), (0.3389, -0.8331, 0.8431), (0.2354, -0.9255, 0.8431), (0.1231, -0.9824, 0.8431), (0.006329, -1.002, 0.8431), (-0.1105, -0.9824, 0.8431), (-0.2227, -0.9255, 0.8431), (-0.3262, -0.8331, 0.8431), (-0.4169, -0.7088, 0.8431), (-0.4914, -0.5572, 0.8431), (-0.5467, -0.3843, 0.8431), (-0.5808, -0.1968, 0.8431), (-0.5923, -0.001663, 0.8431), (-0.5808, 0.1934, 0.8431), (-0.5467, 0.381, 0.8431), (-0.4914, 0.5539, 0.8431), (-0.4169, 0.7054, 0.8431), (-0.3262, 0.8298, 0.8431), (-0.2227, 0.9222, 0.8431), (-0.1105, 0.9791, 0.8431), (0.1846, 0.9808, 0.335), (0.3722, 0.9239, 0.335), (0.5451, 0.8315, 0.335), (0.6967, 0.7071, 0.335), (0.821, 0.5556, 0.335), (0.9134, 0.3827, 0.335), (0.9703, 0.1951, 0.335), (0.9895, 7.55e-08, 0.335), (0.9703, -0.1951, 0.335), (0.9134, -0.3827, 0.335), (0.821, -0.5556, 0.335), (0.6967, -0.7071, 0.335), (0.5451, -0.8315, 0.335), (0.3722, -0.9239, 0.335), (0.1846, -0.9808, 0.335), (-0.01046, -1.0, 0.335), (-0.2055, -0.9808, 0.335), (-0.3931, -0.9239, 0.335), (-0.566, -0.8315, 0.335), (-0.7176, -0.7071, 0.335), (-0.8419, -0.5556, 0.335), (-0.9343, -0.3827, 0.335), (-0.9912, -0.1951, 0.335), (-1.01, 9.656e-07, 0.335), (-0.9912, 0.1951, 0.335), (-0.9343, 0.3827, 0.335), (-0.8419, 0.5556, 0.335), (-0.7176, 0.7071, 0.335), (-0.566, 0.8315, 0.335), (-0.3931, 0.9239, 0.335), (-0.2055, 0.9808, 0.335), (-0.01046, 1.0, 0.335), (0.007088, 0.9983, 0.8965), (0.1495, 0.9791, 0.8965), (0.2864, 0.9222, 0.8965), (0.4126, 0.8298, 0.8965), (0.5232, 0.7054, 0.8965), (0.6062, 0.5556, 0.8965), (0.6815, 0.381, 0.8965), (0.723, 0.1934, 0.8965), (0.737, -0.001664, 0.8965), (0.723, -0.1968, 0.8965), (0.6815, -0.3843, 0.8965), (0.614, -0.5572, 0.8965), (0.5232, -0.7088, 0.8965), (0.4126, -0.8331, 0.8965), (0.2864, -0.9255, 0.8965), (0.1495, -0.9824, 0.8965), (0.007088, -1.002, 0.8965), (-0.1353, -0.9824, 0.8965), (-0.2723, -0.9255, 0.8965), (-0.3984, -0.8331, 0.8965), (-0.5091, -0.7088, 0.8965), (-0.5998, -0.5572, 0.8965), (-0.6673, -0.3843, 0.8965), (-0.7088, -0.1968, 0.8965), (-0.7229, -0.001663, 0.8965), (-0.7088, 0.1934, 0.8965), (-0.6673, 0.381, 0.8965), (-0.5998, 0.5539, 0.8965), (-0.5091, 0.7054, 0.8965), (-0.3984, 0.8298, 0.8965), (-0.2722, 0.9222, 0.8965), (-0.1353, 0.9791, 0.8965), (0.1158, 0.9791, 0.8965), (0.1171, 0.9791, 0.8431), (0.2269, 0.9222, 0.8965), (0.2294, 0.9222, 0.8431), (0.3293, 0.8298, 0.8965), (0.3328, 0.8298, 0.8431), (0.419, 0.7054, 0.8965), (0.4236, 0.7054, 0.8431), (0.4863, 0.5556, 0.8965), (0.4917, 0.5556, 0.8431), (0.5474, 0.381, 0.8965), (0.5533, 0.381, 0.8431), (0.5811, 0.1934, 0.8965), (0.5874, 0.1934, 0.8431), (0.5924, -0.001664, 0.8965), (0.5989, -0.001664, 0.8431), (0.5811, -0.1968, 0.8965), (0.5874, -0.1968, 0.8431), (0.5474, -0.3843, 0.8965), (0.5533, -0.3843, 0.8431), (0.4926, -0.5572, 0.8965), (0.498, -0.5572, 0.8431), (0.419, -0.7088, 0.8965), (0.4236, -0.7088, 0.8431), (0.3293, -0.8331, 0.8965), (0.3328, -0.8331, 0.8431), (0.2269, -0.9255, 0.8965), (0.2294, -0.9255, 0.8431), (0.1158, -0.9824, 0.8965), (0.1171, -0.9824, 0.8431), (0.0002775, -1.002, 0.8965), (0.0002775, -1.002, 0.8431), (-0.1152, -0.9824, 0.8965), (-0.1165, -0.9824, 0.8431), (-0.2263, -0.9255, 0.8965), (-0.2288, -0.9255, 0.8431), (-0.3287, -0.8331, 0.8965), (-0.3323, -0.8331, 0.8431), (-0.4184, -0.7088, 0.8965), (-0.423, -0.7088, 0.8431), (-0.4921, -0.5572, 0.8965), (-0.4974, -0.5572, 0.8431), (-0.5468, -0.3843, 0.8965), (-0.5528, -0.3843, 0.8431), (-0.5805, -0.1968, 0.8965), (-0.5868, -0.1968, 0.8431), (-0.5919, -0.001663, 0.8965), (-0.5983, -0.001663, 0.8431), (-0.5805, 0.1934, 0.8965), (-0.5868, 0.1934, 0.8431), (-0.5468, 0.381, 0.8965), (-0.5528, 0.381, 0.8431), (-0.4921, 0.5539, 0.8965), (-0.4974, 0.5539, 0.8431), (-0.4184, 0.7054, 0.8965), (-0.423, 0.7054, 0.8431), (-0.3287, 0.8298, 0.8965), (-0.3323, 0.8298, 0.8431), (-0.2263, 0.9222, 0.8965), (-0.2288, 0.9222, 0.8431), (-0.1152, 0.9791, 0.8965), (-0.1165, 0.9791, 0.8431), (0.0002777, 0.9983, 0.8431), (0.0002777, 0.9983, 0.8965), (0.1392, 0.9791, 0.8965), (0.1406, 0.9791, 0.8431), (0.2611, 0.9222, 0.8965), (0.2638, 0.9222, 0.8431), (0.3734, 0.8298, 0.8965), (0.3773, 0.8298, 0.8431), (0.4719, 0.7054, 0.8965), (0.4769, 0.7054, 0.8431), (0.5458, 0.5556, 0.8965), (0.5516, 0.5556, 0.8431), (0.6128, 0.381, 0.8965), (0.6193, 0.381, 0.8431), (0.6497, 0.1934, 0.8965), (0.6567, 0.1934, 0.8431), (0.6622, -0.001664, 0.8965), (0.6693, -0.001664, 0.8431), (0.6497, -0.1968, 0.8965), (0.6567, -0.1968, 0.8431), (0.6128, -0.3843, 0.8965), (0.6193, -0.3843, 0.8431), (0.5527, -0.5572, 0.8965), (0.5586, -0.5572, 0.8431), (0.4719, -0.7088, 0.8965), (0.4769, -0.7088, 0.8431), (0.3734, -0.8331, 0.8965), (0.3773, -0.8331, 0.8431), (0.2611, -0.9255, 0.8965), (0.2638, -0.9255, 0.8431), (0.1392, -0.9824, 0.8965), (0.1406, -0.9824, 0.8431), (0.0124, -1.002, 0.8965), (0.0124, -1.002, 0.8431), (-0.1144, -0.9824, 0.8965), (-0.1158, -0.9824, 0.8431), (-0.2363, -0.9255, 0.8965), (-0.239, -0.9255, 0.8431), (-0.3486, -0.8331, 0.8965), (-0.3525, -0.8331, 0.8431), (-0.4471, -0.7088, 0.8965), (-0.4521, -0.7088, 0.8431), (-0.5279, -0.5572, 0.8965), (-0.5338, -0.5572, 0.8431), (-0.588, -0.3843, 0.8965), (-0.5945, -0.3843, 0.8431), (-0.6249, -0.1968, 0.8965), (-0.6319, -0.1968, 0.8431), (-0.6374, -0.001663, 0.8965), (-0.6445, -0.001663, 0.8431), (-0.6249, 0.1934, 0.8965), (-0.6319, 0.1934, 0.8431), (-0.588, 0.381, 0.8965), (-0.5945, 0.381, 0.8431), (-0.5279, 0.5539, 0.8965), (-0.5338, 0.5539, 0.8431), (-0.4471, 0.7054, 0.8965), (-0.4521, 0.7054, 0.8431), (-0.3486, 0.8298, 0.8965), (-0.3525, 0.8298, 0.8431), (-0.2363, 0.9222, 0.8965), (-0.239, 0.9222, 0.8431), (-0.1144, 0.9791, 0.8965), (-0.1158, 0.9791, 0.8431), (0.0124, 0.9983, 0.8431), (0.0124, 0.9983, 0.8965), (0.1944, 0.9808, -0.9143), (0.382, 0.9239, -0.9143), (0.5549, 0.8315, -0.9143), (0.7064, 0.7071, -0.9143), (0.8308, 0.5556, -0.9143), (0.9232, 0.3827, -0.9143), (0.9801, 0.1951, -0.9143), (0.9993, 7.55e-08, -0.9143), (0.9801, -0.1951, -0.9143), (0.9232, -0.3827, -0.9143), (0.8308, -0.5556, -0.9143), (0.7064, -0.7071, -0.9143), (0.5549, -0.8315, -0.9143), (0.382, -0.9239, -0.9143), (0.1944, -0.9808, -0.9143), (-0.0006713, -1.0, -0.9143), (-0.1958, -0.9808, -0.9143), (-0.3834, -0.9239, -0.9143), (-0.5562, -0.8315, -0.9143), (-0.7078, -0.7071, -0.9143), (-0.8321, -0.5556, -0.9143), (-0.9246, -0.3827, -0.9143), (-0.9815, -0.1951, -0.9143), (-1.001, 9.656e-07, -0.9143), (-0.9815, 0.1951, -0.9143), (-0.9246, 0.3827, -0.9143), (-0.8321, 0.5556, -0.9143), (-0.7078, 0.7071, -0.9143), (-0.5562, 0.8315, -0.9143), (-0.3834, 0.9239, -0.9143), (-0.1958, 0.9808, -0.9143), (-0.000671, 1.0, -0.9143)], [], [(128, 1, 3, 129), (129, 3, 5, 130), (130, 5, 7, 131), (131, 7, 9, 132), (132, 9, 11, 133), (133, 11, 13, 134), (134, 13, 15, 135), (135, 15, 17, 136), (136, 17, 19, 137), (137, 19, 21, 138), (138, 21, 23, 139), (139, 23, 25, 140), (140, 25, 27, 141), (141, 27, 29, 142), (142, 29, 31, 143), (143, 31, 33, 144), (144, 33, 35, 145), (145, 35, 37, 146), (146, 37, 39, 147), (147, 39, 41, 148), (148, 41, 43, 149), (149, 43, 45, 150), (150, 45, 47, 151), (151, 47, 49, 152), (152, 49, 51, 153), (153, 51, 53, 154), (154, 53, 55, 155), (155, 55, 57, 156), (156, 57, 59, 157), (157, 59, 61, 158), (3, 1, 63, 61, 59, 57, 55, 53, 51, 49, 47, 45, 43, 41, 39, 37, 35, 33, 31, 29, 27, 25, 23, 21, 19, 17, 15, 13, 11, 9, 7, 5), (159, 63, 1, 128), (158, 61, 63, 159), (0, 2, 4, 6, 8, 10, 12, 14, 16, 18, 20, 22, 24, 26, 28, 30, 32, 34, 36, 38, 40, 42, 44, 46, 48, 50, 52, 54, 56, 58, 60, 62), (125, 94, 95, 126), (126, 95, 64, 127), (124, 93, 94, 125), (123, 92, 93, 124), (122, 91, 92, 123), (121, 90, 91, 122), (120, 89, 90, 121), (119, 88, 89, 120), (118, 87, 88, 119), (117, 86, 87, 118), (116, 85, 86, 117), (115, 84, 85, 116), (114, 83, 84, 115), (113, 82, 83, 114), (112, 81, 82, 113), (111, 80, 81, 112), (110, 79, 80, 111), (109, 78, 79, 110), (108, 77, 78, 109), (107, 76, 77, 108), (106, 75, 76, 107), (105, 74, 75, 106), (104, 73, 74, 105), (103, 72, 73, 104), (102, 71, 72, 103), (101, 70, 71, 102), (100, 69, 70, 101), (99, 68, 69, 100), (98, 67, 68, 99), (97, 66, 67, 98), (96, 65, 66, 97), (127, 64, 65, 96), (319, 127, 96, 288), (288, 96, 97, 289), (289, 97, 98, 290), (290, 98, 99, 291), (291, 99, 100, 292), (292, 100, 101, 293), (293, 101, 102, 294), (294, 102, 103, 295), (295, 103, 104, 296), (296, 104, 105, 297), (297, 105, 106, 298), (298, 106, 107, 299), (299, 107, 108, 300), (300, 108, 109, 301), (301, 109, 110, 302), (302, 110, 111, 303), (303, 111, 112, 304), (304, 112, 113, 305), (305, 113, 114, 306), (306, 114, 115, 307), (307, 115, 116, 308), (308, 116, 117, 309), (309, 117, 118, 310), (310, 118, 119, 311), (311, 119, 120, 312), (312, 120, 121, 313), (313, 121, 122, 314), (314, 122, 123, 315), (315, 123, 124, 316), (316, 124, 125, 317), (318, 126, 127, 319), (317, 125, 126, 318), (74, 73, 177, 179), (134, 135, 172, 170), (75, 74, 179, 181), (135, 136, 174, 172), (76, 75, 181, 183), (136, 137, 176, 174), (77, 76, 183, 185), (137, 138, 178, 176), (78, 77, 185, 187), (138, 139, 180, 178), (79, 78, 187, 189), (139, 140, 182, 180), (80, 79, 189, 191), (140, 141, 184, 182), (141, 142, 186, 184), (81, 80, 191, 193), (142, 143, 188, 186), (82, 81, 193, 195), (143, 144, 190, 188), (83, 82, 195, 197), (144, 145, 192, 190), (84, 83, 197, 199), (145, 146, 194, 192), (85, 84, 199, 201), (146, 147, 196, 194), (86, 85, 201, 203), (147, 148, 198, 196), (87, 86, 203, 205), (148, 149, 200, 198), (88, 87, 205, 207), (149, 150, 202, 200), (89, 88, 207, 209), (203, 201, 265, 267), (214, 216, 280, 278), (162, 164, 228, 226), (205, 203, 267, 269), (216, 218, 282, 280), (164, 166, 230, 228), (207, 205, 269, 271), (220, 223, 287, 284), (166, 168, 232, 230), (209, 207, 271, 273), (218, 220, 284, 282), (168, 170, 234, 232), (211, 209, 273, 275), (170, 172, 236, 234), (213, 211, 275, 277), (161, 222, 286, 225), (172, 174, 238, 236), (215, 213, 277, 279), (163, 161, 225, 227), (174, 176, 240, 238), (217, 215, 279, 281), (165, 163, 227, 229), (176, 178, 242, 240), (219, 217, 281, 283), (167, 165, 229, 231), (178, 180, 244, 242), (222, 221, 285, 286), (169, 167, 231, 233), (180, 182, 246, 244), (221, 219, 283, 285), (171, 169, 233, 235), (182, 184, 248, 246), (133, 134, 170, 168), (73, 72, 175, 177), (158, 159, 220, 218), (132, 133, 168, 166), (72, 71, 173, 175), (159, 128, 223, 220), (131, 132, 166, 164), (71, 70, 171, 173), (157, 158, 218, 216), (130, 131, 164, 162), (70, 69, 169, 171), (95, 94, 219, 221), (156, 157, 216, 214), (129, 130, 162, 160), (69, 68, 167, 169), (64, 95, 221, 222), (155, 156, 214, 212), (128, 129, 160, 223), (68, 67, 165, 167), (94, 93, 217, 219), (154, 155, 212, 210), (67, 66, 163, 165), (93, 92, 215, 217), (153, 154, 210, 208), (66, 65, 161, 163), (152, 153, 208, 206), (92, 91, 213, 215), (65, 64, 222, 161), (151, 152, 206, 204), (91, 90, 211, 213), (150, 151, 204, 202), (90, 89, 209, 211), (283, 282, 284, 285), (285, 284, 287, 286), (281, 280, 282, 283), (279, 278, 280, 281), (277, 276, 278, 279), (275, 274, 276, 277), (273, 272, 274, 275), (271, 270, 272, 273), (269, 268, 270, 271), (267, 266, 268, 269), (265, 264, 266, 267), (263, 262, 264, 265), (261, 260, 262, 263), (259, 258, 260, 261), (257, 256, 258, 259), (255, 254, 256, 257), (253, 252, 254, 255), (251, 250, 252, 253), (249, 248, 250, 251), (247, 246, 248, 249), (245, 244, 246, 247), (243, 242, 244, 245), (241, 240, 242, 243), (239, 238, 240, 241), (237, 236, 238, 239), (235, 234, 236, 237), (233, 232, 234, 235), (231, 230, 232, 233), (229, 228, 230, 231), (227, 226, 228, 229), (225, 224, 226, 227), (286, 287, 224, 225), (160, 162, 226, 224), (212, 214, 278, 276), (201, 199, 263, 265), (223, 160, 224, 287), (210, 212, 276, 274), (199, 197, 261, 263), (208, 210, 274, 272), (197, 195, 259, 261), (206, 208, 272, 270), (195, 193, 257, 259), (204, 206, 270, 268), (193, 191, 255, 257), (202, 204, 268, 266), (191, 189, 253, 255), (200, 202, 266, 264), (189, 187, 251, 253), (198, 200, 264, 262), (187, 185, 249, 251), (196, 198, 262, 260), (185, 183, 247, 249), (194, 196, 260, 258), (183, 181, 245, 247), (192, 194, 258, 256), (181, 179, 243, 245), (190, 192, 256, 254), (179, 177, 241, 243), (188, 190, 254, 252), (177, 175, 239, 241), (186, 188, 252, 250), (175, 173, 237, 239), (184, 186, 250, 248), (173, 171, 235, 237), (60, 317, 318, 62), (62, 318, 319, 0), (58, 316, 317, 60), (56, 315, 316, 58), (54, 314, 315, 56), (52, 313, 314, 54), (50, 312, 313, 52), (48, 311, 312, 50), (46, 310, 311, 48), (44, 309, 310, 46), (42, 308, 309, 44), (40, 307, 308, 42), (38, 306, 307, 40), (36, 305, 306, 38), (34, 304, 305, 36), (32, 303, 304, 34), (30, 302, 303, 32), (28, 301, 302, 30), (26, 300, 301, 28), (24, 299, 300, 26), (22, 298, 299, 24), (20, 297, 298, 22), (18, 296, 297, 20), (16, 295, 296, 18), (14, 294, 295, 16), (12, 293, 294, 14), (10, 292, 293, 12), (8, 291, 292, 10), (6, 290, 291, 8), (4, 289, 290, 6), (2, 288, 289, 4), (0, 319, 288, 2)])
me_cylinder_001.materials.append(mat_material_002)
me_cylinder_001.use_remesh_preserve_volume = False
me_cylinder_001.use_remesh_preserve_attributes = False
me_cylinder_001.use_mirror_vertex_groups = False
me_cylinder_001.update()
me_cylinder = bpy.data.meshes.new('Cylinder')
me_cylinder.from_pydata([], [], [])
me_cylinder.use_remesh_preserve_volume = False
me_cylinder.use_remesh_preserve_attributes = False
me_cylinder.use_mirror_vertex_groups = False
me_cylinder.update()

# ---- objects
ob_camera_001 = bpy.data.objects.new('Camera.001', cam_camera_001)
ob_cylinder_006 = bpy.data.objects.new('Cylinder.006', me_cylinder_006)
ob_cylinder_005 = bpy.data.objects.new('Cylinder.005', me_cylinder_005)
ob_cylinder_004 = bpy.data.objects.new('Cylinder.004', me_cylinder_004)
ob_cylinder_003 = bpy.data.objects.new('Cylinder.003', me_cylinder_003)
ob_cylinder_002 = bpy.data.objects.new('Cylinder.002', me_cylinder_002)
ob_cylinder_001 = bpy.data.objects.new('Cylinder.001', me_cylinder_001)
ob_cylinder = bpy.data.objects.new('Cylinder', me_cylinder)
ob_lamp = bpy.data.objects.new('Lamp', light_lamp)

# ---- transforms, parenting, visibility, modifiers, constraints
ob_camera_001.location = (5.744, 17.02, 2.369)
ob_camera_001.rotation_euler = (1.309, 0.01472, 3.123)
ob_camera_001.lock_rotations_4d = False
ob_camera_001.empty_display_type = 'ARROWS'
ob_camera_001.color = (0.0, 0.0, 0.0, 0.0)
ob_camera_001.display_type = 'WIRE'
ob_camera_001.lineart.crease_threshold = 0.0
ob_cylinder_006.location = (0.6355, -1.151, 3.88)
ob_cylinder_006.scale = (-0.3125, 0.2045, 0.9513)
ob_cylinder_006.lineart.crease_threshold = 0.0
_m = ob_cylinder_006.modifiers.new('Subsurf', 'SUBSURF')
_m.uv_smooth = 'PRESERVE_CORNERS'
_m.quality = 2
_m.levels = 2
_m.show_only_control_edges = False
ob_cylinder_005.location = (0.2808, -1.151, 2.014)
ob_cylinder_005.scale = (-0.3125, 0.2045, 0.9513)
ob_cylinder_005.lineart.crease_threshold = 0.0
_m = ob_cylinder_005.modifiers.new('Subsurf', 'SUBSURF')
_m.uv_smooth = 'PRESERVE_CORNERS'
_m.quality = 2
_m.levels = 2
_m.show_only_control_edges = False
ob_cylinder_004.location = (1.032, -1.151, 1.988)
ob_cylinder_004.scale = (-0.3125, 0.2045, 0.9513)
ob_cylinder_004.lineart.crease_threshold = 0.0
_m = ob_cylinder_004.modifiers.new('Subsurf', 'SUBSURF')
_m.uv_smooth = 'PRESERVE_CORNERS'
_m.quality = 2
_m.levels = 2
_m.show_only_control_edges = False
ob_cylinder_003.location = (1.412, -1.151, 0.03785)
ob_cylinder_003.scale = (-0.3125, 0.2045, 0.9513)
ob_cylinder_003.lineart.crease_threshold = 0.0
_m = ob_cylinder_003.modifiers.new('Subsurf', 'SUBSURF')
_m.uv_smooth = 'PRESERVE_CORNERS'
_m.quality = 2
_m.levels = 2
_m.show_only_control_edges = False
ob_cylinder_002.location = (0.6777, -1.151, 0.02941)
ob_cylinder_002.scale = (-0.3125, 0.2045, 0.9513)
ob_cylinder_002.lineart.crease_threshold = 0.0
_m = ob_cylinder_002.modifiers.new('Subsurf', 'SUBSURF')
_m.uv_smooth = 'PRESERVE_CORNERS'
_m.quality = 2
_m.levels = 2
_m.show_only_control_edges = False
ob_cylinder_001.location = (-0.0147, -1.151, 0.02941)
ob_cylinder_001.scale = (-0.3125, 0.2045, 0.9513)
ob_cylinder_001.lineart.crease_threshold = 0.0
_m = ob_cylinder_001.modifiers.new('Subsurf', 'SUBSURF')
_m.uv_smooth = 'PRESERVE_CORNERS'
_m.quality = 2
_m.levels = 2
_m.show_only_control_edges = False
ob_cylinder.location = (-0.0147, -1.151, 0.02941)
ob_cylinder.scale = (1.0, 1.0, 1.397)
ob_cylinder.lineart.crease_threshold = 0.0
ob_lamp.location = (-4.17, 3.028, 6.329)
ob_lamp.rotation_euler = (0.6503, 0.05522, 1.866)
ob_lamp.lock_rotations_4d = False
ob_lamp.empty_display_type = 'ARROWS'
ob_lamp.color = (0.0, 0.0, 0.0, 0.0)
ob_lamp.lineart.crease_threshold = 0.0

# ---- collection membership
col_collection_1.objects.link(ob_camera_001)
col_collection_1.objects.link(ob_cylinder_006)
col_collection_1.objects.link(ob_cylinder_005)
col_collection_1.objects.link(ob_cylinder_004)
col_collection_1.objects.link(ob_cylinder_003)
col_collection_1.objects.link(ob_cylinder_002)
col_collection_1.objects.link(ob_cylinder_001)
col_collection_1.objects.link(ob_cylinder)
col_collection_1.objects.link(ob_lamp)

# ---- scene / render settings (as saved in the file)
scene.camera = ob_cylinder_006
scene.frame_start = 1; scene.frame_end = 250; scene.frame_set(1)
scene.render.engine = 'BLENDER_EEVEE_NEXT'
scene.render.resolution_percentage = 50
scene.render.dither_intensity = 0.0
scene.cycles.use_denoising = False
scene.cycles.samples = 10
scene.cycles.sampling_pattern = 'TABULATED_SOBOL'
scene.cycles.light_sampling_threshold = 0.0
scene.cycles.use_adaptive_sampling = False
scene.cycles.use_light_tree = False
scene.cycles.blur_glossy = 0.0
scene.cycles.pixel_filter_type = 'GAUSSIAN'
scene.cycles.sample_clamp_indirect = 0.0
scene.view_settings.view_transform = 'Standard'
bpy.context.view_layer.update()

# ---- added for rendering (the .blend has no active camera): camera
cam_auto = bpy.data.cameras.new('AutoCamera')
cam_auto.lens = 50.0
cam_auto.sensor_width = 36.0
cam_auto.clip_end = 1000.0
ob_auto_camera = bpy.data.objects.new('AutoCamera', cam_auto)
scene.collection.objects.link(ob_auto_camera)
ob_auto_camera.location = (6.43906, -8.03758, 6.58778)
ob_auto_camera.rotation_euler = (1.09748, -7.21219e-08, 0.694738)
scene.camera = ob_auto_camera
bpy.context.view_layer.update()

